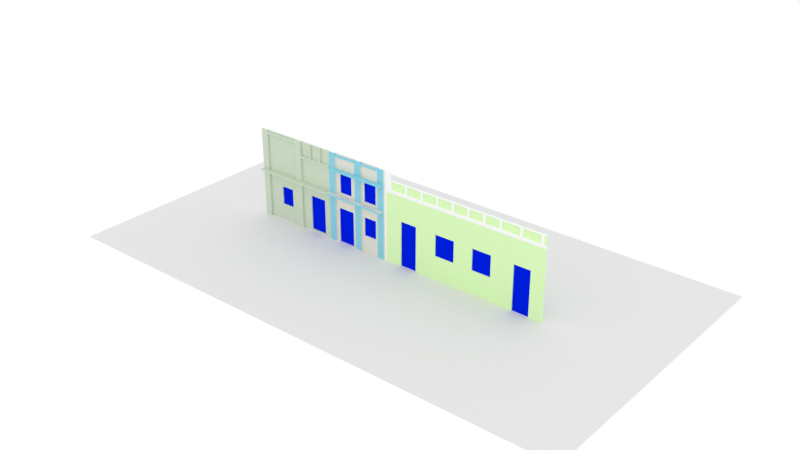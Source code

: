 # Source: casa_do_lado_da_petita_LOWPOLY.blend  (saved by Blender 2.79.0; exported with 4.5.12 LTS)
import bpy
from mathutils import Matrix  # noqa: F401  (used for matrix-valued properties, if any)

bpy.ops.wm.read_factory_settings(use_empty=True)
scene = bpy.context.scene
scene.name = 'Scene'

# ---- collections
col_collection_1 = bpy.data.collections.new('Collection 1'); scene.collection.children.link(col_collection_1)
col_collection_2 = bpy.data.collections.new('Collection 2'); scene.collection.children.link(col_collection_2)
col_collection_2.hide_render = True
col_collection_2.hide_viewport = True
col_collection_3 = bpy.data.collections.new('Collection 3'); scene.collection.children.link(col_collection_3)

# ---- images (referenced by path relative to the original .blend; pixels are not part of the script)
import os
ASSET_DIR = os.environ.get("B2B_ASSET_DIR", "")  # directory of the original .blend (textures are referenced by path, not embedded)
HERE = os.path.dirname(os.path.abspath(__file__))  # packed textures are extracted next to this script under _unpacked/

def load_image(name, relpath, width, height, colorspace="sRGB"):
    """Load a texture the original file referenced (path relative to the .blend, or extracted next to this script)."""
    p = next((c for c in (os.path.join(HERE, relpath), os.path.join(ASSET_DIR, relpath)) if relpath and os.path.exists(c)), "")
    if p:
        img = bpy.data.images.load(p, check_existing=True)
        img.name = name
    else:  # same state as the original file: an image datablock whose file is absent (Cycles renders it pink)
        img = bpy.data.images.new(name, width, height)
        img.source = "FILE"
        img.filepath = "//" + (relpath or name)
    img.colorspace_settings.name = colorspace
    return img
img_diff = load_image('Diff', 'Diffuse.png', 1024, 1024, 'sRGB')

# ---- materials (node trees are filled in below, after node groups)
mat_paredeverde = bpy.data.materials.new('ParedeVerde')
mat_paredeverde.alpha_threshold = 0.0
mat_paredeverde.roughness = 0.5
mat_portas = bpy.data.materials.new('Portas')
mat_portas.alpha_threshold = 0.0
mat_portas.roughness = 0.5
mat_material = bpy.data.materials.new('Material')
mat_material.alpha_threshold = 0.0
mat_material.roughness = 0.5
mat_paredecasa1_001 = bpy.data.materials.new('ParedeCasa1.001')
mat_paredecasa1_001.alpha_threshold = 0.0
mat_paredecasa1_001.roughness = 0.5
mat_pilar = bpy.data.materials.new('Pilar')
mat_pilar.alpha_threshold = 0.0
mat_pilar.roughness = 0.5
mat_paredecasa1 = bpy.data.materials.new('ParedeCasa1')
mat_paredecasa1.alpha_threshold = 0.0
mat_paredecasa1.roughness = 0.5
mat_branco = bpy.data.materials.new('Branco')
mat_branco.alpha_threshold = 0.0
mat_branco.roughness = 0.5

# ---- material node trees
mat_paredeverde.use_nodes = True; mat_paredeverde.node_tree.nodes.clear()
_N = mat_paredeverde.node_tree.nodes; _L = mat_paredeverde.node_tree.links
n0 = _N.new('ShaderNodeOutputMaterial'); n0.name = 'Material Output'; n0.location = (300, 300)
n1 = _N.new('ShaderNodeBsdfDiffuse'); n1.name = 'Diffuse BSDF'; n1.location = (10, 300)
n1.inputs[0].default_value = (0.6291, 0.723, 0.5786, 1.0)
n2 = _N.new('ShaderNodeTexImage'); n2.name = 'Image Texture.001'; n2.location = (-908, 166)
n2.width = 140
n2.image = img_diff
_L.new(n1.outputs[0], n0.inputs[0])
n0.is_active_output = True
mat_portas.use_nodes = True; mat_portas.node_tree.nodes.clear()
_N = mat_portas.node_tree.nodes; _L = mat_portas.node_tree.links
n0 = _N.new('ShaderNodeOutputMaterial'); n0.name = 'Material Output'; n0.location = (300, 300)
n1 = _N.new('ShaderNodeBsdfDiffuse'); n1.name = 'Diffuse BSDF'; n1.location = (10, 300)
n1.inputs[0].default_value = (0.0, 0.0137, 0.8, 1.0)
n2 = _N.new('ShaderNodeTexImage'); n2.name = 'Image Texture.001'; n2.location = (-615, 301)
n2.width = 301
n2.image = img_diff
_L.new(n1.outputs[0], n0.inputs[0])
n0.is_active_output = True
mat_material.use_nodes = True; mat_material.node_tree.nodes.clear()
_N = mat_material.node_tree.nodes; _L = mat_material.node_tree.links
n0 = _N.new('ShaderNodeOutputMaterial'); n0.name = 'Material Output'; n0.location = (300, 300)
n1 = _N.new('ShaderNodeBsdfDiffuse'); n1.name = 'Diffuse BSDF'; n1.location = (10, 300)
n1.inputs[0].default_value = (1.0, 1.0, 1.0, 1.0)
n2 = _N.new('ShaderNodeTexImage'); n2.name = 'Image Texture.001'; n2.location = (-701, 270)
n2.width = 276
n2.image = img_diff
_L.new(n1.outputs[0], n0.inputs[0])
n0.is_active_output = True
mat_paredecasa1_001.use_nodes = True; mat_paredecasa1_001.node_tree.nodes.clear()
_N = mat_paredecasa1_001.node_tree.nodes; _L = mat_paredecasa1_001.node_tree.links
n0 = _N.new('ShaderNodeOutputMaterial'); n0.name = 'Material Output'; n0.location = (300, 300)
n1 = _N.new('ShaderNodeBsdfDiffuse'); n1.name = 'Diffuse BSDF'; n1.location = (10, 300)
n1.inputs[0].default_value = (0.7874, 0.7874, 0.7021, 1.0)
n2 = _N.new('ShaderNodeTexImage'); n2.name = 'Image Texture.001'; n2.location = (-616, 308)
n2.width = 341
n2.image = img_diff
_L.new(n1.outputs[0], n0.inputs[0])
n0.is_active_output = True
mat_pilar.use_nodes = True; mat_pilar.node_tree.nodes.clear()
_N = mat_pilar.node_tree.nodes; _L = mat_pilar.node_tree.links
n0 = _N.new('ShaderNodeOutputMaterial'); n0.name = 'Material Output'; n0.location = (300, 300)
n1 = _N.new('ShaderNodeBsdfDiffuse'); n1.name = 'Diffuse BSDF'; n1.location = (10, 300)
n1.inputs[0].default_value = (0.2741, 0.6677, 0.8, 1.0)
n2 = _N.new('ShaderNodeTexImage'); n2.name = 'Image Texture.001'; n2.location = (-1191, 662)
n2.width = 296
n2.image = img_diff
_L.new(n1.outputs[0], n0.inputs[0])
n0.is_active_output = True
mat_paredecasa1.use_nodes = True; mat_paredecasa1.node_tree.nodes.clear()
_N = mat_paredecasa1.node_tree.nodes; _L = mat_paredecasa1.node_tree.links
n0 = _N.new('ShaderNodeOutputMaterial'); n0.name = 'Material Output'; n0.location = (300, 300)
n1 = _N.new('ShaderNodeBsdfDiffuse'); n1.name = 'Diffuse BSDF'; n1.location = (10, 300)
n1.inputs[0].default_value = (0.7484, 1.0, 0.5382, 1.0)
n2 = _N.new('ShaderNodeTexImage'); n2.name = 'Image Texture.001'; n2.location = (-908, 166)
n2.width = 308
n2.image = img_diff
_L.new(n1.outputs[0], n0.inputs[0])
n0.is_active_output = True
mat_branco.use_nodes = True; mat_branco.node_tree.nodes.clear()
_N = mat_branco.node_tree.nodes; _L = mat_branco.node_tree.links
n0 = _N.new('ShaderNodeOutputMaterial'); n0.name = 'Material Output'; n0.location = (300, 300)
n1 = _N.new('ShaderNodeBsdfDiffuse'); n1.name = 'Diffuse BSDF'; n1.location = (10, 300)
n1.inputs[0].default_value = (1.0, 1.0, 1.0, 1.0)
n2 = _N.new('ShaderNodeTexImage'); n2.name = 'Image Texture.001'; n2.location = (-672, 337)
n2.width = 360
n2.image = img_diff
_L.new(n1.outputs[0], n0.inputs[0])
n0.is_active_output = True

# ---- world
world_world = bpy.data.worlds.new('World'); scene.world = world_world
world_world.color = (1.0, 1.0, 1.0)
world_world.use_sun_shadow = False
world_world.sun_shadow_jitter_overblur = 0.0
world_world.cycles.sampling_method = 'MANUAL'

# ---- meshes
me_cubo_009 = bpy.data.meshes.new('Cubo.009')
me_cubo_009.from_pydata([(-0.4, -0.1, 2.256), (-0.4, 0.1, 2.256), (0.4, -0.1, 2.256), (0.4, 0.1, 2.256), (-5.192, -0.1, -7.658), (-5.192, 0.1, -7.658), (-4.392, -0.1, -7.658), (-0.4, 0.1, -7.658), (-0.4, -0.1, -7.658), (4.284, 0.1, -7.658), (0.4, -0.1, -7.658), (-5.192, -0.1, 2.256), (-5.192, 0.1, 2.256), (-4.392, 0.1, -7.658), (-4.392, -0.1, 2.256), (-4.392, 0.1, 2.256), (3.142, 0.1, 2.06), (2.942, 0.1, 2.06), (1.801, 0.1, 2.06), (1.601, 0.1, 2.06), (0.4, 0.1, 2.06), (4.284, -0.1, 0.4612), (0.4, -0.1, 2.06), (4.284, 0.1, 2.06), (4.284, 0.1, 0.4612), (3.142, 0.1, 1.86), (2.942, 0.1, 1.86), (1.801, 0.1, 1.86), (4.284, 0.1, 1.86), (0.4, -0.1, 1.86), (0.4, 0.1, 1.86), (-0.4, 0.1, 1.86), (-0.4, -0.1, 1.86), (-5.192, 0.1, 2.06), (-4.392, 0.1, 2.06), (-4.392, -0.1, 2.06), (-5.192, -0.1, 2.06), (-4.392, -0.1, 1.86), (-4.392, 0.1, 1.86), (-5.192, 0.1, 1.86), (-5.192, -0.1, 1.86), (4.284, 0.1, -2.256), (-0.4, 0.1, -2.256), (-0.4, -0.1, -2.256), (4.284, 0.1, -2.455), (0.4, -0.1, 0.6612), (0.4, 0.1, 0.6612), (0.4, -0.1, -2.455), (1.601, 0.1, 0.6612), (0.4, 0.1, 0.4612), (0.4, -0.1, 0.4612), (0.4, 0.1, -2.256), (-5.192, -0.1, -2.256), (-5.192, 0.1, -2.256), (-4.392, 0.1, -2.256), (-4.392, -0.1, -2.256), (-5.192, -0.1, -2.455), (-5.192, 0.1, -2.455), (-4.392, 0.1, -2.455), (-4.392, -0.1, -2.455), (4.284, 0.1, 2.256), (4.284, 0.1, 0.6612), (1.601, 0.1, 2.256), (1.801, 0.1, 0.6612), (1.801, 0.1, 2.256), (2.942, 0.1, 0.6612), (2.942, 0.1, 2.256), (3.142, 0.1, 0.6612), (3.142, 0.1, 2.256), (-0.4, 0.1, 2.06), (-0.4, -0.1, 2.06), (4.284, -0.1, -2.256), (4.284, -0.1, 0.6612), (4.284, -0.1, -2.455), (-0.4, 0.1, -2.455), (-0.4, -0.1, -2.455), (1.701, 0.1, 0.4612), (0.4, -0.1, -2.256), (1.601, -0.1, 0.4612), (1.601, -0.1, 0.6612), (1.801, -0.1, 0.6612), (1.801, -0.1, 0.4612), (3.042, 0.1, 0.4612), (2.942, -0.1, 0.4612), (2.942, -0.1, 0.6612), (3.142, -0.1, 0.4612), (3.142, -0.1, 0.6612), (1.601, 0.1, 1.86), (1.601, -0.1, 1.86), (1.801, -0.1, 1.86), (2.942, -0.1, 1.86), (3.142, -0.1, 1.86), (1.601, -0.1, 2.06), (1.801, -0.1, 2.06), (2.942, -0.1, 2.06), (3.142, -0.1, 2.06), (1.601, -0.1, 2.256), (1.801, -0.1, 2.256), (2.942, -0.1, 2.256), (3.142, -0.1, 2.256), (0.4, 0.1, -7.658), (0.4, 0.1, -2.455), (-1.178, 0.2, -3.773), (-1.178, 0.1, -3.773), (-2.677, 0.1, -5.829), (-1.178, 0.1, -5.829), (-2.677, 0.1, -3.773), (3.483, 0.1, -3.574), (1.581, 0.1, -7.459), (1.581, 0.1, -3.574), (-2.677, 0.2, -5.829), (3.483, 0.1, -7.459), (-1.178, 0.2, -5.829), (-2.677, 0.2, -3.773), (3.483, 0.2, -3.574), (1.581, 0.2, -7.459), (1.581, 0.2, -3.574), (3.483, 0.2, -7.459), (-4.392, -0.4868, -2.256), (-4.392, -0.4868, -2.455), (4.284, -0.4868, -2.256), (0.4, -0.4868, -2.256), (-5.192, -0.4868, -2.256), (-5.192, -0.4868, -2.455), (4.284, -0.4868, -2.455), (-0.4, -0.4868, -2.455), (0.4, -0.4868, -2.455), (-0.4, -0.4868, -2.256)], [], [(70, 0, 1, 69), (40, 36, 33, 39), (20, 3, 2, 22), (22, 2, 0, 70), (3, 1, 0, 2), (34, 35, 70, 69), (36, 11, 12, 33), (37, 35, 36, 40), (34, 15, 14, 35), (35, 14, 11, 36), (15, 12, 11, 14), (50, 45, 32), (43, 32, 31, 42), (51, 76, 49), (86, 85, 21, 72), (29, 22, 70, 32), (26, 90, 94, 17), (68, 16, 23, 60), (3, 20, 19, 62), (30, 20, 22, 29), (88, 89, 93, 92), (64, 18, 17, 66), (30, 46, 48, 87), (45, 29, 32), (54, 42, 31, 38), (48, 79, 88, 87), (46, 30, 29, 45), (20, 30, 87, 19), (25, 67, 61, 28), (86, 67, 25, 91), (16, 25, 28, 23), (84, 86, 91, 90), (18, 27, 26, 17), (52, 40, 39, 53), (8, 75, 74, 7), (54, 38, 37, 55), (51, 49, 50, 77), (77, 50, 32, 43), (10, 47, 75, 8), (100, 101, 47, 10), (6, 59, 56, 4), (13, 58, 59, 6), (55, 37, 40, 52), (4, 56, 57, 5), (27, 63, 65, 26), (80, 63, 27, 89), (35, 37, 32, 70), (69, 1, 15, 34), (37, 38, 31, 32), (85, 82, 24, 21), (67, 86, 72, 61), (24, 61, 72, 21), (59, 75, 125, 119), (59, 58, 74, 75), (54, 55, 43, 42), (43, 55, 118, 127), (71, 77, 121, 120), (13, 104, 106, 58), (53, 57, 56, 52), (46, 45, 79, 48), (50, 49, 76, 78), (45, 50, 78, 79), (41, 82, 76, 51), (79, 80, 89, 88), (78, 76, 81), (79, 78, 81, 80), (51, 77, 71, 41), (47, 101, 44, 73), (75, 47, 126, 125), (63, 80, 84, 65), (81, 76, 82, 83), (80, 81, 83, 84), (41, 24, 82), (65, 84, 90, 26), (83, 82, 85), (84, 83, 85, 86), (87, 88, 92, 19), (91, 25, 16, 95), (89, 27, 18, 93), (90, 91, 95, 94), (95, 16, 68, 99), (92, 93, 97, 96), (93, 18, 64, 97), (17, 94, 98, 66), (19, 92, 96, 62), (94, 95, 99, 98), (68, 66, 98, 99), (64, 62, 96, 97), (44, 101, 109, 107), (58, 106, 103, 74), (108, 109, 101, 100), (9, 44, 107, 111), (111, 108, 100, 9), (7, 74, 103, 105), (13, 7, 105, 104), (105, 103, 102, 112), (111, 107, 114, 117), (103, 106, 113, 102), (104, 105, 112, 110), (109, 108, 115, 116), (108, 111, 117, 115), (107, 109, 116, 114), (106, 104, 110, 113), (110, 112, 102, 113), (116, 115, 117, 114), (56, 123, 122, 52), (119, 118, 122, 123), (118, 119, 125, 127), (127, 125, 126, 121), (120, 124, 73, 71), (121, 126, 124, 120), (44, 41, 71, 73), (55, 52, 122, 118), (77, 43, 127, 121), (47, 73, 124, 126), (56, 59, 119, 123)])
me_cubo_009.polygons.foreach_set('material_index', [0, 0, 0, 0, 0, 0, 0, 0, 0, 0, 0, 0, 0, 0, 0, 0, 0, 0, 0, 0, 0, 0, 0, 0, 0, 0, 0, 0, 0, 0, 0, 0, 0, 0, 0, 0, 0, 0, 0, 0, 0, 0, 0, 0, 0, 0, 0, 0, 0, 0, 0, 0, 0, 0, 0, 0, 0, 0, 0, 0, 0, 0, 0, 0, 0, 0, 0, 0, 0, 0, 0, 0, 0, 0, 0, 0, 0, 0, 0, 0, 0, 0, 0, 0, 0, 0, 0, 0, 0, 0, 0, 0, 0, 0, 0, 0, 0, 0, 0, 0, 0, 0, 0, 1, 1, 0, 0, 0, 0, 0, 0, 0, 0, 0, 0, 0])
_uv = me_cubo_009.uv_layers.new(name='UVMap')
_uv.uv.foreach_set('vector', [0.3013, 0.6368, 0.3013, 0.6418, 0.3013, 0.6418, 0.3013, 0.6368, 0.1769, 0.6316, 0.1769, 0.6368, 0.1769, 0.6368, 0.1769, 0.6316, 0.3221, 0.6368, 0.3221, 0.6418, 0.3221, 0.6418, 0.3221, 0.6368, 0.3221, 0.6368, 0.3221, 0.6418, 0.3013, 0.6418, 0.3013, 0.6368, 0.3221, 0.6418, 0.3013, 0.6418, 0.3013, 0.6418, 0.3221, 0.6418, 0.1977, 0.6368, 0.1977, 0.6368, 0.3013, 0.6368, 0.3013, 0.6368, 0.1769, 0.6368, 0.1769, 0.6418, 0.1769, 0.6418, 0.1769, 0.6368, 0.1977, 0.6316, 0.1977, 0.6368, 0.1769, 0.6368, 0.1769, 0.6316, 0.1977, 0.6368, 0.1977, 0.6418, 0.1977, 0.6418, 0.1977, 0.6368, 0.1977, 0.6368, 0.1977, 0.6418, 0.1769, 0.6418, 0.1769, 0.6368, 0.1977, 0.6418, 0.1769, 0.6418, 0.1769, 0.6418, 0.1977, 0.6418, 0.3221, 0.5953, 0.3221, 0.6005, 0.3013, 0.6316, 0.3013, 0.5247, 0.3013, 0.6316, 0.3013, 0.6316, 0.3013, 0.5247, 0.3221, 0.5247, 0.3559, 0.5953, 0.3221, 0.5953, 0.3933, 0.6005, 0.3933, 0.5953, 0.4229, 0.5953, 0.4229, 0.6005, 0.3221, 0.6316, 0.3221, 0.6368, 0.3013, 0.6368, 0.3013, 0.6316, 0.3881, 0.6316, 0.3881, 0.6316, 0.3881, 0.6368, 0.3881, 0.6368, 0.3933, 0.6418, 0.3933, 0.6368, 0.4229, 0.6368, 0.4229, 0.6418, 0.3221, 0.6418, 0.3221, 0.6368, 0.3533, 0.6368, 0.3533, 0.6418, 0.3221, 0.6316, 0.3221, 0.6368, 0.3221, 0.6368, 0.3221, 0.6316, 0.3533, 0.6316, 0.3585, 0.6316, 0.3585, 0.6368, 0.3533, 0.6368, 0.3585, 0.6418, 0.3585, 0.6368, 0.3881, 0.6368, 0.3881, 0.6418, 0.3221, 0.6316, 0.3221, 0.6005, 0.3533, 0.6005, 0.3533, 0.6316, 0.3221, 0.6005, 0.3221, 0.6316, 0.3013, 0.6316, 0.1977, 0.5247, 0.3013, 0.5247, 0.3013, 0.6316, 0.1977, 0.6316, 0.3533, 0.6005, 0.3533, 0.6005, 0.3533, 0.6316, 0.3533, 0.6316, 0.3221, 0.6005, 0.3221, 0.6316, 0.3221, 0.6316, 0.3221, 0.6005, 0.3221, 0.6368, 0.3221, 0.6316, 0.3533, 0.6316, 0.3533, 0.6368, 0.3933, 0.6316, 0.3933, 0.6005, 0.4229, 0.6005, 0.4229, 0.6316, 0.3933, 0.6005, 0.3933, 0.6005, 0.3933, 0.6316, 0.3933, 0.6316, 0.3933, 0.6368, 0.3933, 0.6316, 0.4229, 0.6316, 0.4229, 0.6368, 0.3881, 0.6005, 0.3933, 0.6005, 0.3933, 0.6316, 0.3881, 0.6316, 0.3585, 0.6368, 0.3585, 0.6316, 0.3881, 0.6316, 0.3881, 0.6368, 0.1769, 0.5247, 0.1769, 0.6316, 0.1769, 0.6316, 0.1769, 0.5247, 0.3013, 0.3845, 0.3013, 0.5196, 0.3013, 0.5196, 0.3013, 0.3845, 0.1977, 0.5247, 0.1977, 0.6316, 0.1977, 0.6316, 0.1977, 0.5247, 0.3221, 0.5247, 0.3221, 0.5953, 0.3221, 0.5953, 0.3221, 0.5247, 0.3221, 0.5247, 0.3221, 0.5953, 0.3013, 0.6316, 0.3013, 0.5247, 0.3221, 0.3845, 0.3221, 0.5196, 0.3013, 0.5196, 0.3013, 0.3845, 0.3221, 0.3845, 0.3221, 0.5196, 0.3221, 0.5196, 0.3221, 0.3845, 0.1977, 0.3845, 0.1977, 0.5196, 0.1769, 0.5196, 0.1769, 0.3845, 0.1977, 0.3845, 0.1977, 0.5196, 0.1977, 0.5196, 0.1977, 0.3845, 0.1977, 0.5247, 0.1977, 0.6316, 0.1769, 0.6316, 0.1769, 0.5247, 0.1769, 0.3845, 0.1769, 0.5196, 0.1769, 0.5196, 0.1769, 0.3845, 0.3585, 0.6316, 0.3585, 0.6005, 0.3881, 0.6005, 0.3881, 0.6316, 0.3585, 0.6005, 0.3585, 0.6005, 0.3585, 0.6316, 0.3585, 0.6316, 0.1977, 0.6368, 0.1977, 0.6316, 0.3013, 0.6316, 0.3013, 0.6368, 0.3013, 0.6368, 0.3013, 0.6418, 0.1977, 0.6418, 0.1977, 0.6368, 0.1977, 0.6316, 0.1977, 0.6316, 0.3013, 0.6316, 0.3013, 0.6316, 0.3933, 0.5953, 0.3907, 0.5953, 0.4229, 0.5953, 0.4229, 0.5953, 0.3933, 0.6005, 0.3933, 0.6005, 0.4229, 0.6005, 0.4229, 0.6005, 0.4229, 0.5953, 0.4229, 0.6005, 0.4229, 0.6005, 0.4229, 0.5953, 0.1977, 0.5196, 0.3013, 0.5196, 0.3013, 0.5196, 0.1977, 0.5196, 0.1977, 0.5196, 0.1977, 0.5196, 0.3013, 0.5196, 0.3013, 0.5196, 0.1977, 0.5247, 0.1977, 0.5247, 0.3013, 0.5247, 0.3013, 0.5247, 0.3013, 0.5247, 0.1977, 0.5247, 0.1977, 0.5247, 0.3013, 0.5247, 0.4229, 0.5247, 0.3221, 0.5247, 0.3221, 0.5247, 0.4229, 0.5247, 0.1977, 0.3845, 0.2422, 0.432, 0.2422, 0.4854, 0.1977, 0.5196, 0.1769, 0.5247, 0.1769, 0.5196, 0.1769, 0.5196, 0.1769, 0.5247, 0.3221, 0.6005, 0.3221, 0.6005, 0.3533, 0.6005, 0.3533, 0.6005, 0.3221, 0.5953, 0.3221, 0.5953, 0.3559, 0.5953, 0.3533, 0.5953, 0.3221, 0.6005, 0.3221, 0.5953, 0.3533, 0.5953, 0.3533, 0.6005, 0.4229, 0.5247, 0.3907, 0.5953, 0.3559, 0.5953, 0.3221, 0.5247, 0.3533, 0.6005, 0.3585, 0.6005, 0.3585, 0.6316, 0.3533, 0.6316, 0.3533, 0.5953, 0.3559, 0.5953, 0.3585, 0.5953, 0.3533, 0.6005, 0.3533, 0.5953, 0.3585, 0.5953, 0.3585, 0.6005, 0.3221, 0.5247, 0.3221, 0.5247, 0.4229, 0.5247, 0.4229, 0.5247, 0.3221, 0.5196, 0.3221, 0.5196, 0.4229, 0.5196, 0.4229, 0.5196, 0.3013, 0.5196, 0.3221, 0.5196, 0.3221, 0.5196, 0.3013, 0.5196, 0.3585, 0.6005, 0.3585, 0.6005, 0.3881, 0.6005, 0.3881, 0.6005, 0.3585, 0.5953, 0.3559, 0.5953, 0.3907, 0.5953, 0.3881, 0.5953, 0.3585, 0.6005, 0.3585, 0.5953, 0.3881, 0.5953, 0.3881, 0.6005, 0.4229, 0.5247, 0.4229, 0.5953, 0.3907, 0.5953, 0.3881, 0.6005, 0.3881, 0.6005, 0.3881, 0.6316, 0.3881, 0.6316, 0.3881, 0.5953, 0.3907, 0.5953, 0.3933, 0.5953, 0.3881, 0.6005, 0.3881, 0.5953, 0.3933, 0.5953, 0.3933, 0.6005, 0.3533, 0.6316, 0.3533, 0.6316, 0.3533, 0.6368, 0.3533, 0.6368, 0.3933, 0.6316, 0.3933, 0.6316, 0.3933, 0.6368, 0.3933, 0.6368, 0.3585, 0.6316, 0.3585, 0.6316, 0.3585, 0.6368, 0.3585, 0.6368, 0.3881, 0.6316, 0.3933, 0.6316, 0.3933, 0.6368, 0.3881, 0.6368, 0.3933, 0.6368, 0.3933, 0.6368, 0.3933, 0.6418, 0.3933, 0.6418, 0.3533, 0.6368, 0.3585, 0.6368, 0.3585, 0.6418, 0.3533, 0.6418, 0.3585, 0.6368, 0.3585, 0.6368, 0.3585, 0.6418, 0.3585, 0.6418, 0.3881, 0.6368, 0.3881, 0.6368, 0.3881, 0.6418, 0.3881, 0.6418, 0.3533, 0.6368, 0.3533, 0.6368, 0.3533, 0.6418, 0.3533, 0.6418, 0.3881, 0.6368, 0.3933, 0.6368, 0.3933, 0.6418, 0.3881, 0.6418, 0.3933, 0.6418, 0.3881, 0.6418, 0.3881, 0.6418, 0.3933, 0.6418, 0.3585, 0.6418, 0.3533, 0.6418, 0.3533, 0.6418, 0.3585, 0.6418, 0.4229, 0.5196, 0.3221, 0.5196, 0.3527, 0.4905, 0.4021, 0.4905, 0.1977, 0.5196, 0.2422, 0.4854, 0.2811, 0.4854, 0.3013, 0.5196, 0.3527, 0.3897, 0.3527, 0.4905, 0.3221, 0.5196, 0.3221, 0.3845, 0.4229, 0.3845, 0.4229, 0.5196, 0.4021, 0.4905, 0.4021, 0.3897, 0.4021, 0.3897, 0.3527, 0.3897, 0.3221, 0.3845, 0.4229, 0.3845, 0.3013, 0.3845, 0.3013, 0.5196, 0.2811, 0.4854, 0.2811, 0.432, 0.1977, 0.3845, 0.3013, 0.3845, 0.2811, 0.432, 0.2422, 0.432, 0.2811, 0.432, 0.2811, 0.4854, 0.2811, 0.4854, 0.2811, 0.432, 0.4021, 0.3897, 0.4021, 0.4905, 0.4021, 0.4905, 0.4021, 0.3897, 0.2811, 0.4854, 0.2422, 0.4854, 0.2422, 0.4854, 0.2811, 0.4854, 0.2422, 0.432, 0.2811, 0.432, 0.2811, 0.432, 0.2422, 0.432, 0.3527, 0.4905, 0.3527, 0.3897, 0.3527, 0.3897, 0.3527, 0.4905, 0.3527, 0.3897, 0.4021, 0.3897, 0.4021, 0.3897, 0.3527, 0.3897, 0.4021, 0.4905, 0.3527, 0.4905, 0.3527, 0.4905, 0.4021, 0.4905, 0.2422, 0.4854, 0.2422, 0.432, 0.2422, 0.432, 0.2422, 0.4854, 0.3682, 0.7201, 0.4854, 0.7201, 0.4854, 0.8809, 0.3682, 0.8809, 0.9786, 0.8059, 0.7059, 0.8059, 0.7059, 0.6724, 0.9786, 0.6724, 0.1769, 0.5196, 0.1769, 0.5196, 0.1769, 0.5247, 0.1769, 0.5247, 0.1977, 0.5196, 0.1977, 0.5247, 0.1769, 0.5247, 0.1769, 0.5196, 0.1977, 0.5247, 0.1977, 0.5196, 0.3013, 0.5196, 0.3013, 0.5247, 0.3013, 0.5247, 0.3013, 0.5196, 0.3221, 0.5196, 0.3221, 0.5247, 0.4229, 0.5247, 0.4229, 0.5196, 0.4229, 0.5196, 0.4229, 0.5247, 0.3221, 0.5247, 0.3221, 0.5196, 0.4229, 0.5196, 0.4229, 0.5247, 0.4229, 0.5196, 0.4229, 0.5247, 0.4229, 0.5247, 0.4229, 0.5196, 0.1977, 0.5247, 0.1769, 0.5247, 0.1769, 0.5247, 0.1977, 0.5247, 0.3221, 0.5247, 0.3013, 0.5247, 0.3013, 0.5247, 0.3221, 0.5247, 0.3221, 0.5196, 0.4229, 0.5196, 0.4229, 0.5196, 0.3221, 0.5196, 0.1769, 0.5196, 0.1977, 0.5196, 0.1977, 0.5196, 0.1769, 0.5196])
me_cubo_009.materials.append(mat_paredeverde)
me_cubo_009.materials.append(mat_portas)
me_cubo_009.use_remesh_preserve_volume = False
me_cubo_009.use_remesh_preserve_attributes = False
me_cubo_009.use_mirror_vertex_groups = False
me_cubo_009.update()
me_cubo_000 = bpy.data.meshes.new('Cubo.000')
me_cubo_000.from_pydata([(-0.8697, -1.65, -0.9028), (-0.6377, -1.65, -0.8333), (-0.6377, 2.886, -0.8333), (-0.1288, -1.65, -0.9028), (-0.1288, -1.65, -0.8333), (-0.1288, 2.886, -0.8333), (-0.6336, 0.3635, 0.2994), (-0.1282, 0.3635, 0.2994), (-0.6336, 0.3634, 0.5964), (-0.1282, 0.3634, 0.5964), (0.1281, -1.65, -0.9029), (0.1281, -1.65, 0.6655), (0.1281, 2.886, 0.6655), (-0.8697, -1.65, 0.6655), (-0.8697, 2.886, -0.9028), (-0.8697, 2.886, 0.6655), (0.869, -1.65, 0.6655), (0.869, 2.886, 0.6655), (0.869, 2.886, -0.9028), (-0.6377, -1.65, -0.1413), (-0.6377, -1.65, -0.07184), (-0.6377, 2.886, -0.1413), (-0.1288, -1.65, -0.1413), (-0.1288, -1.65, -0.07184), (-0.1288, 2.886, -0.1413), (-0.1288, -1.65, -0.9029), (0.1281, -1.65, -0.9028), (0.1281, 2.886, -0.8333), (0.869, -1.65, -0.9028), (0.637, -1.65, -0.8333), (0.637, 2.886, -0.8333), (0.637, -1.65, 0.5961), (-0.6377, -1.65, 0.5961), (-0.1288, -1.65, 0.5961), (-0.1288, -1.65, 0.6655), (-0.1288, 2.886, 0.6655), (0.637, -1.65, 0.2302), (0.637, -1.65, 0.2997), (-0.6377, -1.65, 0.2302), (-0.6377, -1.65, 0.2997), (-0.1288, -1.65, 0.2302), (-0.1288, -1.65, 0.2997), (0.1314, 0.3635, 0.2994), (0.6367, 0.3635, 0.2994), (0.1314, 0.3634, 0.5964), (0.6367, 0.3634, 0.5964), (-0.6336, 0.3635, -0.07221), (-0.1282, 0.3635, -0.07221), (-0.6336, 0.3634, 0.2296), (-0.1282, 0.3634, 0.2296), (0.1307, 0.3635, -0.07221), (0.6361, 0.3635, -0.07221), (0.1307, 0.3634, 0.2296), (0.6361, 0.3634, 0.2296), (0.1281, 2.886, -0.1413), (0.637, -1.65, -0.1413), (0.637, -1.65, -0.07184), (0.637, 2.886, -0.1413), (-0.8697, -1.65, -0.1413), (-0.8697, 2.886, -0.1413), (-0.8697, -1.65, -0.07184), (-0.8697, 2.886, -0.07184), (-0.8697, -1.65, 0.2302), (-0.8697, 2.886, 0.2302), (0.869, 2.886, -0.1413), (-0.8697, -1.65, 0.2997), (0.869, -1.65, -0.1413), (-0.8697, 2.886, 0.2997), (0.869, 2.886, -0.07184), (0.869, -1.65, -0.07184), (0.1281, -1.65, 0.2302), (0.869, 2.886, 0.2296), (0.869, -1.65, 0.2296), (0.869, 2.886, 0.2997), (0.869, -1.65, 0.2997), (0.1281, -1.65, -0.1413), (0.1281, -1.65, -0.8333), (0.1281, -1.65, -0.07184), (0.1281, -1.65, 0.2997), (0.1281, -1.65, 0.5961)], [], [(3, 4, 1, 0), (5, 2, 1, 4), (6, 7, 9, 8), (12, 35, 34, 11), (70, 78, 41, 40), (22, 23, 20, 19), (21, 24, 22, 19), (50, 77, 56, 51), (28, 29, 76, 26), (30, 27, 76, 29), (31, 16, 11, 79), (17, 12, 11, 16), (33, 34, 13, 32), (35, 15, 13, 34), (36, 37, 78, 70), (6, 39, 41, 7), (42, 78, 37, 43), (40, 41, 39, 38), (53, 36, 70, 52), (38, 48, 49, 40), (42, 43, 45, 44), (46, 47, 49, 48), (50, 51, 53, 52), (55, 56, 77, 75), (54, 57, 55, 75), (23, 47, 46, 20), (1, 19, 58, 0), (0, 58, 59, 14), (19, 20, 60, 58), (58, 60, 61, 59), (20, 38, 62, 60), (60, 62, 63, 61), (38, 39, 65, 62), (62, 65, 67, 63), (39, 32, 13, 65), (65, 13, 15, 67), (28, 66, 55, 29), (18, 64, 66, 28), (66, 69, 56, 55), (64, 68, 69, 66), (69, 72, 36, 56), (68, 71, 72, 69), (72, 74, 37, 36), (71, 73, 74, 72), (74, 16, 31, 37), (73, 17, 16, 74), (76, 75, 22, 4), (77, 70, 40, 23), (10, 76, 4, 25), (75, 77, 23, 22), (79, 33, 41, 78), (11, 34, 33, 79), (42, 44, 79, 78), (45, 43, 37, 31), (53, 51, 56, 36), (50, 52, 70, 77), (46, 48, 38, 20), (6, 8, 32, 39), (2, 5, 24, 21), (27, 30, 57, 54), (54, 75, 76, 27), (30, 29, 55, 57), (1, 2, 21, 19), (5, 4, 22, 24), (49, 47, 23, 40), (9, 7, 41, 33), (9, 33, 32, 8), (45, 31, 79, 44)])
_uv = me_cubo_000.uv_layers.new(name='TextureAtlas')
_uv.uv.foreach_set('vector', [0.19, 0.01306, 0.19, 0.04836, 0.06849, 0.04836, 0.01309, 0.01306, 0.9475, 0.5356, 0.9475, 0.6563, 0.9177, 0.6563, 0.9177, 0.5356, 0.5751, 0.8979, 0.4544, 0.8979, 0.4544, 0.747, 0.5751, 0.747, 0.8915, 0.1887, 0.8915, 0.2496, 0.8618, 0.2496, 0.8618, 0.1887, 0.2513, 0.5888, 0.2513, 0.6241, 0.19, 0.6241, 0.19, 0.5888, 0.19, 0.4, 0.19, 0.4353, 0.06849, 0.4353, 0.06849, 0.4, 0.9177, 0.9497, 0.9177, 0.829, 0.9475, 0.829, 0.9475, 0.9497, 0.3021, 0.9561, 0.2889, 0.9568, 0.2889, 0.8361, 0.3021, 0.8363, 0.4282, 0.01306, 0.3729, 0.04836, 0.2513, 0.04836, 0.2513, 0.01306, 0.9475, 0.6823, 0.9475, 0.803, 0.9177, 0.803, 0.9177, 0.6823, 0.3729, 0.7748, 0.4282, 0.8101, 0.2513, 0.8101, 0.2513, 0.7748, 0.8915, 0.013, 0.8915, 0.1887, 0.8618, 0.1887, 0.8618, 0.013, 0.19, 0.7748, 0.19, 0.8101, 0.01309, 0.8101, 0.06849, 0.7748, 0.8915, 0.2496, 0.8915, 0.4253, 0.8618, 0.4253, 0.8618, 0.2496, 0.3729, 0.5888, 0.3729, 0.6241, 0.2513, 0.6241, 0.2513, 0.5888, 0.1707, 0.837, 0.1839, 0.8361, 0.1839, 0.9568, 0.1707, 0.9569, 0.3415, 0.956, 0.3283, 0.9568, 0.3283, 0.8361, 0.3415, 0.8361, 0.19, 0.5888, 0.19, 0.6241, 0.06849, 0.6241, 0.06849, 0.5888, 0.2627, 0.9566, 0.2495, 0.9568, 0.2495, 0.8361, 0.2627, 0.8367, 0.0919, 0.8361, 0.1051, 0.837, 0.1051, 0.9569, 0.0919, 0.9568, 0.5751, 0.721, 0.4544, 0.721, 0.4544, 0.5701, 0.5751, 0.5701, 0.722, 0.5441, 0.6013, 0.5441, 0.6013, 0.3907, 0.722, 0.3907, 0.5751, 0.5441, 0.4544, 0.5441, 0.4544, 0.3907, 0.5751, 0.3907, 0.3729, 0.4, 0.3729, 0.4353, 0.2513, 0.4353, 0.2513, 0.4, 0.8915, 0.829, 0.8915, 0.9497, 0.8618, 0.9497, 0.8618, 0.829, 0.1445, 0.9568, 0.1313, 0.9569, 0.1313, 0.837, 0.1445, 0.8361, 0.06849, 0.04836, 0.06849, 0.4, 0.01309, 0.4, 0.01309, 0.01306, 0.7796, 0.013, 0.7796, 0.4, 0.7498, 0.4, 0.7498, 0.013, 0.06849, 0.4, 0.06849, 0.4353, 0.01309, 0.4353, 0.01309, 0.4, 0.7796, 0.4, 0.7796, 0.4353, 0.7498, 0.4353, 0.7498, 0.4, 0.06849, 0.4353, 0.06849, 0.5888, 0.01309, 0.5888, 0.01309, 0.4353, 0.7796, 0.4353, 0.7796, 0.5888, 0.7498, 0.5888, 0.7498, 0.4353, 0.06849, 0.5888, 0.06849, 0.6241, 0.01309, 0.6241, 0.01309, 0.5888, 0.7796, 0.5888, 0.7796, 0.6241, 0.7498, 0.6241, 0.7498, 0.5888, 0.06849, 0.6241, 0.06849, 0.7748, 0.01309, 0.8101, 0.01309, 0.6241, 0.7796, 0.6241, 0.7796, 0.81, 0.7498, 0.81, 0.7498, 0.6241, 0.4282, 0.01306, 0.4282, 0.4, 0.3729, 0.4, 0.3729, 0.04836, 0.8058, 0.81, 0.8058, 0.423, 0.8356, 0.423, 0.8356, 0.81, 0.4282, 0.4, 0.4282, 0.4353, 0.3729, 0.4353, 0.3729, 0.4, 0.8058, 0.423, 0.8058, 0.3877, 0.8356, 0.3877, 0.8356, 0.423, 0.4282, 0.4353, 0.4282, 0.5885, 0.3729, 0.5888, 0.3729, 0.4353, 0.8058, 0.3877, 0.8058, 0.2345, 0.8356, 0.2345, 0.8356, 0.3877, 0.4282, 0.5885, 0.4282, 0.6241, 0.3729, 0.6241, 0.3729, 0.5888, 0.8058, 0.2345, 0.8058, 0.1989, 0.8356, 0.1989, 0.8356, 0.2345, 0.4282, 0.6241, 0.4282, 0.8101, 0.3729, 0.7748, 0.3729, 0.6241, 0.8058, 0.1989, 0.8058, 0.013, 0.8356, 0.013, 0.8356, 0.1989, 0.2513, 0.04836, 0.2513, 0.4, 0.19, 0.4, 0.19, 0.04836, 0.2513, 0.4353, 0.2513, 0.5888, 0.19, 0.5888, 0.19, 0.4353, 0.2513, 0.013, 0.2513, 0.04836, 0.19, 0.04836, 0.19, 0.013, 0.2513, 0.4, 0.2513, 0.4353, 0.19, 0.4353, 0.19, 0.4, 0.2513, 0.7748, 0.19, 0.7748, 0.19, 0.6241, 0.2513, 0.6241, 0.2513, 0.8101, 0.19, 0.8101, 0.19, 0.7748, 0.2513, 0.7748, 0.8025, 0.836, 0.8025, 0.9869, 0.7893, 0.9868, 0.7893, 0.8362, 0.0525, 0.987, 0.0525, 0.8361, 0.06571, 0.8362, 0.06571, 0.9868, 0.9869, 0.8293, 0.9869, 0.9827, 0.9737, 0.9825, 0.9737, 0.829, 0.9869, 0.1927, 0.9869, 0.3461, 0.9737, 0.3464, 0.9737, 0.1929, 0.9869, 0.013, 0.9869, 0.1664, 0.9737, 0.1667, 0.9737, 0.01319, 0.7631, 0.836, 0.7631, 0.9869, 0.7498, 0.9868, 0.7498, 0.8362, 0.7237, 0.3647, 0.6021, 0.3647, 0.6021, 0.013, 0.7237, 0.013, 0.5759, 0.3647, 0.4544, 0.3647, 0.4544, 0.013, 0.5759, 0.013, 0.666, 0.9218, 0.6362, 0.9218, 0.6362, 0.5701, 0.666, 0.5701, 0.8915, 0.803, 0.8618, 0.803, 0.8618, 0.4513, 0.8915, 0.4513, 0.9177, 0.013, 0.9475, 0.013, 0.9475, 0.3647, 0.9177, 0.3647, 0.6922, 0.5701, 0.722, 0.5701, 0.722, 0.9218, 0.6922, 0.9218, 0.9869, 0.5029, 0.9869, 0.6563, 0.9737, 0.6561, 0.9737, 0.5026, 0.01309, 0.987, 0.01309, 0.8361, 0.02631, 0.8362, 0.02631, 0.9868, 0.2233, 0.9569, 0.2101, 0.9568, 0.2101, 0.8361, 0.2233, 0.837, 0.3809, 0.9567, 0.3677, 0.9568, 0.3677, 0.8361, 0.3809, 0.8369])
_ca = me_cubo_000.color_attributes.new('Col', 'BYTE_COLOR', 'CORNER')
_ca.data.foreach_set('color', [1.0, 1.0, 1.0, 1.0, 1.0, 1.0, 1.0, 1.0, 1.0, 1.0, 1.0, 1.0, 1.0, 1.0, 1.0, 1.0, 1.0, 1.0, 1.0, 1.0, 1.0, 1.0, 1.0, 1.0, 1.0, 1.0, 1.0, 1.0, 1.0, 1.0, 1.0, 1.0, 1.0, 1.0, 1.0, 1.0, 1.0, 1.0, 1.0, 1.0, 1.0, 1.0, 1.0, 1.0, 1.0, 1.0, 1.0, 1.0, 1.0, 1.0, 1.0, 1.0, 1.0, 1.0, 1.0, 1.0, 1.0, 1.0, 1.0, 1.0, 1.0, 1.0, 1.0, 1.0, 1.0, 1.0, 1.0, 1.0, 1.0, 1.0, 1.0, 1.0, 1.0, 1.0, 1.0, 1.0, 1.0, 1.0, 1.0, 1.0, 1.0, 1.0, 1.0, 1.0, 1.0, 1.0, 1.0, 1.0, 1.0, 1.0, 1.0, 1.0, 1.0, 1.0, 1.0, 1.0, 1.0, 1.0, 1.0, 1.0, 1.0, 1.0, 1.0, 1.0, 1.0, 1.0, 1.0, 1.0, 1.0, 1.0, 1.0, 1.0, 1.0, 1.0, 1.0, 1.0, 1.0, 1.0, 1.0, 1.0, 1.0, 1.0, 1.0, 1.0, 1.0, 1.0, 1.0, 1.0, 1.0, 1.0, 1.0, 1.0, 1.0, 1.0, 1.0, 1.0, 1.0, 1.0, 1.0, 1.0, 1.0, 1.0, 1.0, 1.0, 1.0, 1.0, 1.0, 1.0, 1.0, 1.0, 1.0, 1.0, 1.0, 1.0, 1.0, 1.0, 1.0, 1.0, 1.0, 1.0, 1.0, 1.0, 1.0, 1.0, 1.0, 1.0, 1.0, 1.0, 1.0, 1.0, 1.0, 1.0, 1.0, 1.0, 1.0, 1.0, 1.0, 1.0, 1.0, 1.0, 1.0, 1.0, 1.0, 1.0, 1.0, 1.0, 1.0, 1.0, 1.0, 1.0, 1.0, 1.0, 1.0, 1.0, 1.0, 1.0, 1.0, 1.0, 1.0, 1.0, 1.0, 1.0, 1.0, 1.0, 1.0, 1.0, 1.0, 1.0, 1.0, 1.0, 1.0, 1.0, 1.0, 1.0, 1.0, 1.0, 1.0, 1.0, 1.0, 1.0, 1.0, 1.0, 1.0, 1.0, 1.0, 1.0, 1.0, 1.0, 1.0, 1.0, 1.0, 1.0, 1.0, 1.0, 1.0, 1.0, 1.0, 1.0, 1.0, 1.0, 1.0, 1.0, 1.0, 1.0, 1.0, 1.0, 1.0, 1.0, 1.0, 1.0, 1.0, 1.0, 1.0, 1.0, 1.0, 1.0, 1.0, 1.0, 1.0, 1.0, 1.0, 1.0, 1.0, 1.0, 1.0, 1.0, 1.0, 1.0, 1.0, 1.0, 1.0, 1.0, 1.0, 1.0, 1.0, 1.0, 1.0, 1.0, 1.0, 1.0, 1.0, 1.0, 1.0, 1.0, 1.0, 1.0, 1.0, 1.0, 1.0, 1.0, 1.0, 1.0, 1.0, 1.0, 1.0, 1.0, 1.0, 1.0, 1.0, 1.0, 1.0, 1.0, 1.0, 1.0, 1.0, 1.0, 1.0, 1.0, 1.0, 1.0, 1.0, 1.0, 1.0, 1.0, 1.0, 1.0, 1.0, 1.0, 1.0, 1.0, 1.0, 1.0, 1.0, 1.0, 1.0, 1.0, 1.0, 1.0, 1.0, 1.0, 1.0, 1.0, 1.0, 1.0, 1.0, 1.0, 1.0, 1.0, 1.0, 1.0, 1.0, 1.0, 1.0, 1.0, 1.0, 1.0, 1.0, 1.0, 1.0, 1.0, 1.0, 1.0, 1.0, 1.0, 1.0, 1.0, 1.0, 1.0, 1.0, 1.0, 1.0, 1.0, 1.0, 1.0, 1.0, 1.0, 1.0, 1.0, 1.0, 1.0, 1.0, 1.0, 1.0, 1.0, 1.0, 1.0, 1.0, 1.0, 1.0, 1.0, 1.0, 1.0, 1.0, 1.0, 1.0, 1.0, 1.0, 1.0, 1.0, 1.0, 1.0, 1.0, 1.0, 1.0, 1.0, 1.0, 1.0, 1.0, 1.0, 1.0, 1.0, 1.0, 1.0, 1.0, 1.0, 1.0, 1.0, 1.0, 1.0, 1.0, 1.0, 1.0, 1.0, 1.0, 1.0, 1.0, 1.0, 1.0, 1.0, 1.0, 1.0, 1.0, 1.0, 1.0, 1.0, 1.0, 1.0, 1.0, 1.0, 1.0, 1.0, 1.0, 1.0, 1.0, 1.0, 1.0, 1.0, 1.0, 1.0, 1.0, 1.0, 1.0, 1.0, 1.0, 1.0, 1.0, 1.0, 1.0, 1.0, 1.0, 1.0, 1.0, 1.0, 1.0, 1.0, 1.0, 1.0, 1.0, 1.0, 1.0, 1.0, 1.0, 1.0, 1.0, 1.0, 1.0, 1.0, 1.0, 1.0, 1.0, 1.0, 1.0, 1.0, 1.0, 1.0, 1.0, 1.0, 1.0, 1.0, 1.0, 1.0, 1.0, 1.0, 1.0, 1.0, 1.0, 1.0, 1.0, 1.0, 1.0, 1.0, 1.0, 1.0, 1.0, 1.0, 1.0, 1.0, 1.0, 1.0, 1.0, 1.0, 1.0, 1.0, 1.0, 1.0, 1.0, 1.0, 1.0, 1.0, 1.0, 1.0, 1.0, 1.0, 1.0, 1.0, 1.0, 1.0, 1.0, 1.0, 1.0, 1.0, 1.0, 1.0, 1.0, 1.0, 1.0, 1.0, 1.0, 1.0, 1.0, 1.0, 1.0, 1.0, 1.0, 1.0, 1.0, 1.0, 1.0, 1.0, 1.0, 1.0, 1.0, 1.0, 1.0, 1.0, 1.0, 1.0, 1.0, 1.0, 1.0, 1.0, 1.0, 1.0, 1.0, 1.0, 1.0, 1.0, 1.0, 1.0, 1.0, 1.0, 1.0, 1.0, 1.0, 1.0, 1.0, 1.0, 1.0, 1.0, 1.0, 1.0, 1.0, 1.0, 1.0, 1.0, 1.0, 1.0, 1.0, 1.0, 1.0, 1.0, 1.0, 1.0, 1.0, 1.0, 1.0, 1.0, 1.0, 1.0, 1.0, 1.0, 1.0, 1.0, 1.0, 1.0, 1.0, 1.0, 1.0, 1.0, 1.0, 1.0, 1.0, 1.0, 1.0, 1.0, 1.0, 1.0, 1.0, 1.0, 1.0, 1.0, 1.0, 1.0, 1.0, 1.0, 1.0, 1.0, 1.0, 1.0, 1.0, 1.0, 1.0, 1.0, 1.0, 1.0, 1.0, 1.0, 1.0, 1.0, 1.0, 1.0, 1.0, 1.0, 1.0, 1.0, 1.0, 1.0, 1.0, 1.0, 1.0, 1.0, 1.0, 1.0, 1.0, 1.0, 1.0, 1.0, 1.0, 1.0, 1.0, 1.0, 1.0, 1.0, 1.0, 1.0, 1.0, 1.0, 1.0, 1.0, 1.0, 1.0, 1.0, 1.0, 1.0, 1.0, 1.0, 1.0, 1.0, 1.0, 1.0, 1.0, 1.0, 1.0, 1.0, 1.0, 1.0, 1.0, 1.0, 1.0, 1.0, 1.0, 1.0, 1.0, 1.0, 1.0, 1.0, 1.0, 1.0, 1.0, 1.0, 1.0, 1.0, 1.0, 1.0, 1.0, 1.0, 1.0, 1.0, 1.0, 1.0, 1.0, 1.0, 1.0, 1.0, 1.0, 1.0, 1.0, 1.0, 1.0, 1.0, 1.0, 1.0, 1.0, 1.0, 1.0, 1.0, 1.0, 1.0, 1.0, 1.0, 1.0, 1.0, 1.0, 1.0, 1.0, 1.0, 1.0, 1.0, 1.0, 1.0, 1.0, 1.0, 1.0, 1.0, 1.0, 1.0, 1.0, 1.0, 1.0, 1.0, 1.0, 1.0, 1.0, 1.0, 1.0, 1.0, 1.0, 1.0, 1.0, 1.0, 1.0, 1.0, 1.0, 1.0, 1.0, 1.0, 1.0, 1.0, 1.0, 1.0, 1.0, 1.0, 1.0, 1.0, 1.0, 1.0, 1.0, 1.0, 1.0, 1.0, 1.0, 1.0, 1.0, 1.0, 1.0, 1.0, 1.0, 1.0, 1.0, 1.0, 1.0, 1.0, 1.0, 1.0, 1.0, 1.0, 1.0, 1.0, 1.0, 1.0, 1.0, 1.0, 1.0, 1.0, 1.0, 1.0, 1.0, 1.0, 1.0, 1.0, 1.0, 1.0, 1.0, 1.0, 1.0, 1.0, 1.0, 1.0, 1.0, 1.0, 1.0, 1.0, 1.0, 1.0, 1.0, 1.0, 1.0, 1.0, 1.0, 1.0, 1.0, 1.0, 1.0, 1.0, 1.0, 1.0, 1.0, 1.0, 1.0, 1.0, 1.0, 1.0, 1.0, 1.0, 1.0, 1.0, 1.0, 1.0, 1.0, 1.0, 1.0, 1.0, 1.0, 1.0, 1.0, 1.0, 1.0, 1.0, 1.0, 1.0, 1.0, 1.0, 1.0, 1.0, 1.0, 1.0, 1.0, 1.0, 1.0, 1.0, 1.0, 1.0, 1.0, 1.0, 1.0, 1.0, 1.0, 1.0, 1.0, 1.0, 1.0, 1.0, 1.0, 1.0, 1.0, 1.0, 1.0, 1.0, 1.0, 1.0, 1.0, 1.0, 1.0, 1.0, 1.0, 1.0, 1.0, 1.0, 1.0, 1.0, 1.0, 1.0, 1.0, 1.0, 1.0, 1.0, 1.0, 1.0, 1.0, 1.0, 1.0, 1.0, 1.0, 1.0, 1.0, 1.0, 1.0, 1.0, 1.0, 1.0, 1.0, 1.0, 1.0, 1.0, 1.0, 1.0, 1.0, 1.0, 1.0, 1.0, 1.0, 1.0, 1.0, 1.0, 1.0, 1.0, 1.0, 1.0, 1.0, 1.0, 1.0, 1.0, 1.0, 1.0, 1.0, 1.0, 1.0, 1.0, 1.0, 1.0, 1.0, 1.0, 1.0, 1.0, 1.0, 1.0, 1.0, 1.0, 1.0, 1.0, 1.0, 1.0, 1.0, 1.0, 1.0, 1.0, 1.0, 1.0, 1.0, 1.0, 1.0, 1.0, 1.0, 1.0, 1.0, 1.0, 1.0, 1.0, 1.0, 1.0, 1.0, 1.0, 1.0, 1.0, 1.0, 1.0, 1.0, 1.0, 1.0, 1.0, 1.0, 1.0, 1.0, 1.0, 1.0, 1.0, 1.0, 1.0, 1.0, 1.0, 1.0, 1.0, 1.0, 1.0, 1.0, 1.0, 1.0, 1.0, 1.0, 1.0, 1.0, 1.0, 1.0, 1.0, 1.0, 1.0, 1.0, 1.0, 1.0, 1.0, 1.0, 1.0, 1.0, 1.0, 1.0, 1.0, 1.0, 1.0, 1.0, 1.0, 1.0, 1.0, 1.0, 1.0, 1.0, 1.0, 1.0, 1.0, 1.0, 1.0, 1.0, 1.0, 1.0, 1.0, 1.0, 1.0, 1.0, 1.0, 1.0, 1.0, 1.0, 1.0, 1.0, 1.0, 1.0, 1.0, 1.0, 1.0, 1.0, 1.0, 1.0, 1.0, 1.0, 1.0, 1.0, 1.0, 1.0, 1.0, 1.0, 1.0, 1.0, 1.0, 1.0, 1.0, 1.0, 1.0, 1.0, 1.0, 1.0, 1.0, 1.0, 1.0, 1.0, 1.0, 1.0, 1.0, 1.0, 1.0, 1.0, 1.0, 1.0, 1.0, 1.0, 1.0, 1.0, 1.0, 1.0, 1.0])
me_cubo_000.materials.append(None)
me_cubo_000.use_remesh_preserve_volume = False
me_cubo_000.use_remesh_preserve_attributes = False
me_cubo_000.use_mirror_vertex_groups = False
me_cubo_000.update()
me_plane_005 = bpy.data.meshes.new('Plane.005')
me_plane_005.from_pydata([(-1.0, -1.0, 0.0), (1.0, -1.0, 0.0), (-1.0, 1.0, 0.0), (1.0, 1.0, 0.0)], [], [(0, 1, 3, 2)])
me_plane_005.use_remesh_preserve_volume = False
me_plane_005.use_remesh_preserve_attributes = False
me_plane_005.use_mirror_vertex_groups = False
me_plane_005.update()
me_plane = bpy.data.meshes.new('Plane')
me_plane.from_pydata([(-2.853, 0.1132, -2.66), (-0.194, 0.1132, -2.66), (-2.45, 0.1132, 1.226), (-0.548, 0.1132, 1.226), (-2.274, 0.1132, 2.977), (-0.7732, 0.1132, 2.977), (-2.853, 0.1132, 6.859), (-0.194, 0.1132, 6.859), (-2.853, 0.1132, 7.254), (-0.194, 0.1132, 7.254), (-3.652, 0.1132, -2.66), (-3.652, 0.1132, 2.543), (-3.652, 0.1132, 2.743), (-3.652, 0.1132, 6.859), (-3.652, 0.1132, 7.254), (0.606, 0.1132, -2.66), (0.9487, 0.1132, 1.226), (0.9471, 0.1132, 2.977), (0.606, 0.1132, 6.859), (0.606, 0.1132, 7.254), (2.79, 0.1132, -2.66), (2.447, 0.1132, 1.226), (2.449, 0.1132, 2.977), (2.79, 0.1132, 6.859), (2.79, 0.1132, 7.254), (3.59, 0.1132, -2.66), (3.59, 0.1132, 2.543), (3.59, 0.1132, 2.743), (3.59, 0.1132, 6.859), (3.59, 0.1132, 7.254), (-2.274, 0.1132, 5.226), (-0.7732, 0.1132, 5.226), (-3.652, 0.1132, 5.46), (0.9471, 0.1132, 5.226), (2.449, 0.1132, 5.226), (3.59, 0.1132, 5.46), (-0.194, 0.1132, 5.66), (0.606, 0.1132, 5.66), (2.79, 0.1132, 5.66), (3.59, 0.1132, 5.66), (-2.853, 0.1132, 5.66), (-3.652, 0.1132, 5.66), (-2.853, 0.1132, 7.059), (-0.194, 0.1132, 7.059), (-3.652, 0.1132, 7.059), (0.606, 0.1132, 7.059), (2.79, 0.1132, 7.059), (3.59, 0.1132, 7.059), (-0.194, -0.02382, -2.66), (-0.194, -0.02382, 2.543), (-0.194, -0.02382, 2.743), (-0.194, -0.02382, 6.859), (-0.194, -0.02382, 7.254), (0.606, -0.02382, -2.66), (0.606, -0.02382, 2.543), (0.606, -0.02382, 2.743), (0.606, -0.02382, 6.859), (0.606, -0.02382, 7.254), (-0.194, -0.02382, 5.46), (0.606, -0.02382, 5.46), (-0.194, -0.02382, 5.66), (0.606, -0.02382, 5.66), (-0.194, -0.02382, 7.059), (0.606, -0.02382, 7.059), (-2.853, -0.02382, -2.66), (-2.853, -0.02382, 2.543), (-2.853, -0.02382, 2.743), (-2.853, -0.02382, 6.859), (-2.853, -0.02382, 7.254), (-3.652, -0.02382, -2.66), (-3.652, -0.02382, 2.543), (-3.652, -0.02382, 2.743), (-3.652, -0.02382, 6.859), (-3.652, -0.02382, 7.254), (-2.853, -0.02382, 5.46), (-3.652, -0.02382, 5.46), (-2.853, -0.02382, 5.66), (-3.652, -0.02382, 5.66), (-2.853, -0.02382, 7.059), (-3.652, -0.02382, 7.059), (2.79, -0.02382, -2.66), (2.79, -0.02382, 2.543), (2.79, -0.02382, 2.743), (2.79, -0.02382, 6.859), (2.79, -0.02382, 7.254), (3.59, -0.02382, -2.66), (3.59, -0.02382, 2.543), (3.59, -0.02382, 2.743), (3.59, -0.02382, 6.859), (3.59, -0.02382, 7.254), (2.79, -0.02382, 5.46), (3.59, -0.02382, 5.46), (2.79, -0.02382, 5.66), (3.59, -0.02382, 5.66), (2.79, -0.02382, 7.059), (3.59, -0.02382, 7.059), (-0.194, 0.1132, 2.743), (-2.853, 0.1132, 2.743), (-2.853, 0.1132, 5.46), (0.606, 0.1132, 2.743), (2.79, 0.1132, 2.743), (-0.194, 0.1132, 5.46), (0.606, 0.1132, 5.46), (2.79, 0.1132, 5.46), (-0.7732, 0.2132, 2.977), (-2.274, 0.2132, 2.977), (-2.274, 0.2132, 5.226), (0.9471, 0.2132, 2.977), (2.449, 0.2132, 2.977), (-0.7732, 0.2132, 5.226), (0.9471, 0.2132, 5.226), (2.449, 0.2132, 5.226), (0.606, 0.1132, 2.543), (0.9487, 0.1132, -0.8308), (2.79, 0.1132, 2.543), (2.447, 0.1132, -0.8308), (3.868, 0.1132, -2.66), (3.868, 0.1132, 2.543), (3.868, 0.1132, 2.743), (3.868, 0.1132, 6.859), (3.868, 0.1132, 7.254), (3.868, 0.1132, 5.453), (3.868, 0.1132, 5.66), (3.868, 0.1132, 7.059), (4.442, 0.1132, 6.859), (4.442, 0.1132, 7.254), (4.442, 0.1132, 5.453), (4.442, 0.1132, 5.66), (4.442, 0.1132, 7.059), (-2.853, 0.1132, 2.543), (-0.548, 0.1132, -2.66), (-2.45, 0.1132, -2.66), (-0.194, 0.1132, 2.543), (-2.45, 0.2132, -2.66), (-0.548, 0.2132, -2.66), (0.9487, 0.2132, -0.8308), (2.447, 0.2132, -0.8308), (0.9487, 0.2132, 1.226), (2.447, 0.2132, 1.226), (-2.45, 0.2132, 1.226), (-0.548, 0.2132, 1.226), (-2.853, -0.5238, 2.543), (-2.853, -0.5238, 2.743), (-2.853, -0.5238, 5.46), (-2.853, -0.5238, 5.66), (3.59, -0.5238, 2.543), (3.59, -0.5238, 2.743), (3.59, -0.5238, 5.46), (3.59, -0.5238, 5.66), (2.79, -0.5238, 5.46), (2.79, -0.5238, 5.66), (0.606, -0.5238, 5.46), (0.606, -0.5238, 5.66), (-0.194, -0.5238, 5.46), (-0.194, -0.5238, 5.66), (2.79, -0.5238, 2.543), (2.79, -0.5238, 2.743), (0.606, -0.5238, 2.543), (0.606, -0.5238, 2.743), (-0.194, -0.5238, 2.543), (-0.194, -0.5238, 2.743), (-3.652, -0.5238, 2.543), (-3.652, -0.5238, 2.743)], [], [(115, 21, 138, 136), (40, 36, 7, 6), (42, 43, 9, 8), (71, 66, 74, 75), (75, 74, 76, 77), (55, 59, 58, 50), (33, 17, 107, 110), (130, 3, 140, 134), (85, 86, 81, 80), (87, 91, 90, 82), (93, 88, 83, 92), (61, 56, 51, 60), (77, 76, 67, 72), (34, 33, 110, 111), (56, 63, 62, 51), (18, 37, 38, 23), (88, 95, 94, 83), (72, 67, 78, 79), (89, 84, 94, 95), (19, 45, 46, 24), (57, 52, 62, 63), (79, 78, 68, 73), (101, 96, 50, 58), (15, 112, 54, 53), (78, 67, 51, 62), (99, 102, 59, 55), (36, 60, 51, 7), (37, 18, 56, 61), (1, 48, 49, 132), (19, 57, 63, 45), (43, 62, 52, 9), (49, 48, 53, 54), (10, 69, 70, 11), (11, 70, 71, 12), (129, 65, 64, 0), (12, 71, 75, 32), (97, 98, 74, 66), (13, 72, 79, 44), (8, 68, 78, 42), (86, 87, 146, 145), (6, 67, 76, 40), (42, 78, 62, 43), (41, 77, 72, 13), (44, 79, 73, 14), (32, 75, 77, 41), (76, 74, 143, 144), (142, 66, 71, 162), (64, 65, 70, 69), (47, 95, 88, 28), (35, 91, 87, 27), (91, 93, 148, 147), (141, 142, 162, 161), (26, 86, 85, 25), (38, 92, 83, 23), (39, 93, 91, 35), (27, 87, 86, 26), (24, 46, 94, 84), (28, 88, 93, 39), (29, 89, 95, 47), (67, 6, 7, 51), (100, 82, 90, 103), (20, 80, 81, 114), (5, 4, 97, 96), (4, 30, 98, 97), (22, 17, 99, 100), (31, 5, 96, 101), (17, 33, 102, 99), (34, 22, 100, 103), (33, 34, 103, 102), (30, 31, 101, 98), (110, 107, 108, 111), (105, 104, 109, 106), (17, 22, 108, 107), (4, 5, 104, 105), (31, 30, 106, 109), (22, 34, 111, 108), (5, 31, 109, 104), (30, 4, 105, 106), (113, 16, 112, 15), (21, 115, 20, 114), (16, 21, 114, 112), (115, 113, 15, 20), (39, 35, 121, 122), (27, 26, 117, 118), (28, 39, 122, 119), (26, 25, 116, 117), (47, 28, 119, 123), (35, 27, 118, 121), (29, 47, 123, 120), (123, 119, 124, 128), (119, 122, 127, 124), (122, 121, 126, 127), (120, 123, 128, 125), (131, 2, 129, 0), (3, 130, 1, 132), (2, 3, 132, 129), (133, 134, 140, 139), (137, 135, 136, 138), (2, 131, 133, 139), (113, 115, 136, 135), (3, 2, 139, 140), (21, 16, 137, 138), (16, 113, 135, 137), (147, 148, 150, 149), (91, 147, 149, 90), (103, 90, 59, 102), (98, 101, 58, 74), (149, 150, 152, 151), (90, 149, 151, 59), (151, 152, 154, 153), (59, 151, 153, 58), (153, 154, 144, 143), (58, 153, 143, 74), (92, 150, 148, 93), (60, 154, 152, 61), (40, 76, 60, 36), (38, 37, 61, 92), (150, 92, 61, 152), (144, 154, 60, 76), (145, 146, 156, 155), (86, 145, 155, 81), (146, 87, 82, 156), (155, 156, 158, 157), (81, 155, 157, 54), (156, 82, 55, 158), (157, 158, 160, 159), (54, 157, 159, 49), (158, 55, 50, 160), (159, 160, 142, 141), (49, 159, 141, 65), (160, 50, 66, 142), (99, 55, 82, 100), (97, 66, 50, 96), (45, 63, 94, 46), (56, 18, 23, 83), (63, 56, 83, 94), (114, 81, 54, 112), (132, 49, 65, 129), (65, 141, 161, 70), (70, 161, 162, 71)])
me_plane.polygons.foreach_set('material_index', [1, 1, 1, 2, 2, 2, 1, 1, 2, 2, 2, 2, 2, 1, 2, 1, 2, 2, 2, 1, 2, 2, 1, 1, 2, 1, 1, 1, 1, 2, 2, 2, 1, 1, 1, 1, 1, 1, 2, 2, 1, 2, 1, 1, 1, 2, 1, 2, 1, 1, 2, 2, 1, 1, 1, 1, 2, 1, 1, 1, 1, 1, 1, 1, 1, 1, 1, 1, 1, 1, 3, 3, 1, 1, 1, 1, 1, 1, 1, 1, 1, 1, 0, 0, 0, 0, 0, 0, 0, 0, 0, 0, 0, 1, 1, 1, 3, 3, 1, 1, 1, 1, 1, 2, 2, 2, 1, 2, 2, 2, 2, 2, 2, 2, 2, 1, 1, 2, 2, 2, 1, 1, 2, 1, 1, 2, 1, 1, 2, 1, 1, 1, 1, 2, 1, 2, 1, 1, 1, 1])
_uv = me_plane.uv_layers.new(name='UVMap')
_uv.uv.foreach_set('vector', [0.4289, 0.124, 0.4289, 0.09324, 0.4309, 0.09324, 0.4309, 0.124, 0.5148, 0.5536, 0.6865, 0.5536, 0.6865, 0.631, 0.5148, 0.631, 0.5148, 0.6439, 0.6865, 0.6439, 0.6865, 0.6565, 0.5148, 0.6565, 0.4631, 0.3652, 0.5148, 0.3652, 0.5148, 0.5406, 0.4631, 0.5406, 0.4631, 0.5406, 0.5148, 0.5406, 0.5148, 0.5536, 0.4631, 0.5536, 0.7381, 0.3652, 0.7381, 0.5406, 0.6865, 0.5406, 0.6865, 0.3652, 0.4289, 0.09145, 0.4289, 0.05782, 0.4309, 0.05782, 0.4309, 0.09145, 0.4036, 0.08147, 0.4036, 0.02337, 0.4057, 0.02337, 0.4057, 0.08147, 0.9308, 0.01626, 0.9308, 0.3523, 0.8792, 0.3523, 0.8792, 0.01626, 0.9308, 0.3652, 0.9308, 0.5406, 0.8792, 0.5406, 0.8792, 0.3652, 0.9308, 0.5536, 0.9308, 0.631, 0.8792, 0.631, 0.8792, 0.5536, 0.7381, 0.5536, 0.7381, 0.631, 0.6865, 0.631, 0.6865, 0.5536, 0.4631, 0.5536, 0.5148, 0.5536, 0.5148, 0.631, 0.4631, 0.631, 0.3776, 0.1254, 0.3776, 0.103, 0.3797, 0.103, 0.3797, 0.1254, 0.7381, 0.631, 0.7381, 0.6439, 0.6865, 0.6439, 0.6865, 0.631, 0.7381, 0.631, 0.7381, 0.5536, 0.8792, 0.5536, 0.8792, 0.631, 0.9308, 0.631, 0.9308, 0.6439, 0.8792, 0.6439, 0.8792, 0.631, 0.4631, 0.631, 0.5148, 0.631, 0.5148, 0.6439, 0.4631, 0.6439, 0.9308, 0.6565, 0.8792, 0.6565, 0.8792, 0.6439, 0.9308, 0.6439, 0.7381, 0.6565, 0.7381, 0.6439, 0.8792, 0.6439, 0.8792, 0.6565, 0.7381, 0.6565, 0.6865, 0.6565, 0.6865, 0.6439, 0.7381, 0.6439, 0.4631, 0.6439, 0.5148, 0.6439, 0.5148, 0.6565, 0.4631, 0.6565, 0.4111, 0.02337, 0.4111, 0.064, 0.4082, 0.064, 0.4082, 0.02337, 0.3804, 0.02337, 0.3804, 0.1012, 0.3776, 0.1012, 0.3776, 0.02337, 0.5148, 0.6439, 0.5148, 0.631, 0.6865, 0.631, 0.6865, 0.6439, 0.4111, 0.06579, 0.4111, 0.1064, 0.4082, 0.1064, 0.4082, 0.06579, 0.4111, 0.1261, 0.4082, 0.1261, 0.4082, 0.1082, 0.4111, 0.1082, 0.4164, 0.1082, 0.4164, 0.1261, 0.4136, 0.1261, 0.4136, 0.1082, 0.3912, 0.1012, 0.3883, 0.1012, 0.3883, 0.02337, 0.3912, 0.02337, 0.3328, 0.1244, 0.33, 0.1244, 0.33, 0.1215, 0.3328, 0.1215, 0.3382, 0.1244, 0.3353, 0.1244, 0.3353, 0.1215, 0.3382, 0.1215, 0.6865, 0.3523, 0.6865, 0.01626, 0.7381, 0.01626, 0.7381, 0.3523, 0.3722, 0.02337, 0.3751, 0.02337, 0.3751, 0.1012, 0.3722, 0.1012, 0.3722, 0.1012, 0.3751, 0.1012, 0.3751, 0.1042, 0.3722, 0.1042, 0.3858, 0.1012, 0.3829, 0.1012, 0.3829, 0.02337, 0.3858, 0.02337, 0.3722, 0.1042, 0.3751, 0.1042, 0.3751, 0.1448, 0.3722, 0.1448, 0.4164, 0.06579, 0.4164, 0.1064, 0.4136, 0.1064, 0.4136, 0.06579, 0.3722, 0.1657, 0.3751, 0.1657, 0.3751, 0.1687, 0.3722, 0.1687, 0.3435, 0.1244, 0.3407, 0.1244, 0.3407, 0.1215, 0.3435, 0.1215, 0.4514, 0.03658, 0.4514, 0.03957, 0.441, 0.03957, 0.441, 0.03658, 0.4409, 0.09996, 0.438, 0.09996, 0.438, 0.08202, 0.4409, 0.08202, 0.4189, 0.02337, 0.4218, 0.02337, 0.4218, 0.06313, 0.4189, 0.06313, 0.3722, 0.1478, 0.3751, 0.1478, 0.3751, 0.1657, 0.3722, 0.1657, 0.3722, 0.1687, 0.3751, 0.1687, 0.3751, 0.1716, 0.3722, 0.1716, 0.3722, 0.1448, 0.3751, 0.1448, 0.3751, 0.1478, 0.3722, 0.1478, 0.4057, 0.1252, 0.4015, 0.1252, 0.4015, 0.1177, 0.4057, 0.1177, 0.4059, 0.1498, 0.4139, 0.1498, 0.4139, 0.1627, 0.4059, 0.1627, 0.5148, 0.01626, 0.5148, 0.3523, 0.4631, 0.3523, 0.4631, 0.01626, 0.3066, 0.1687, 0.3038, 0.1687, 0.3038, 0.1657, 0.3066, 0.1657, 0.3066, 0.1448, 0.3038, 0.1448, 0.3038, 0.1042, 0.3066, 0.1042, 0.3038, 0.1448, 0.3038, 0.1478, 0.2933, 0.1478, 0.2933, 0.1448, 0.5148, 0.3523, 0.5148, 0.3652, 0.4631, 0.3652, 0.4631, 0.3523, 0.3066, 0.1012, 0.3038, 0.1012, 0.3038, 0.02337, 0.3066, 0.02337, 0.4218, 0.1253, 0.4189, 0.1253, 0.4189, 0.1073, 0.4218, 0.1073, 0.3066, 0.1478, 0.3038, 0.1478, 0.3038, 0.1448, 0.3066, 0.1448, 0.3066, 0.1042, 0.3038, 0.1042, 0.3038, 0.1012, 0.3066, 0.1012, 0.3186, 0.1215, 0.3186, 0.1244, 0.3158, 0.1244, 0.3158, 0.1215, 0.3066, 0.1657, 0.3038, 0.1657, 0.3038, 0.1478, 0.3066, 0.1478, 0.3066, 0.1716, 0.3038, 0.1716, 0.3038, 0.1687, 0.3066, 0.1687, 0.4189, 0.06579, 0.4218, 0.06579, 0.4218, 0.1056, 0.4189, 0.1056, 0.4164, 0.064, 0.4136, 0.064, 0.4136, 0.02337, 0.4164, 0.02337, 0.3965, 0.1012, 0.3937, 0.1012, 0.3937, 0.02337, 0.3965, 0.02337, 0.6491, 0.3803, 0.5522, 0.3803, 0.5148, 0.3652, 0.6865, 0.3652, 0.5522, 0.3803, 0.5522, 0.5255, 0.5148, 0.5406, 0.5148, 0.3652, 0.8571, 0.3803, 0.7602, 0.3803, 0.7381, 0.3652, 0.8792, 0.3652, 0.6491, 0.5255, 0.6491, 0.3803, 0.6865, 0.3652, 0.6865, 0.5406, 0.7602, 0.3803, 0.7602, 0.5255, 0.7381, 0.5406, 0.7381, 0.3652, 0.8571, 0.5255, 0.8571, 0.3803, 0.8792, 0.3652, 0.8792, 0.5406, 0.7602, 0.5255, 0.8571, 0.5255, 0.8792, 0.5406, 0.7381, 0.5406, 0.5522, 0.5255, 0.6491, 0.5255, 0.6865, 0.5406, 0.5148, 0.5406, 0.1641, 0.3385, 0.1641, 0.1932, 0.261, 0.1932, 0.261, 0.3385, 0.1641, 0.1932, 0.261, 0.1932, 0.261, 0.3385, 0.1641, 0.3385, 0.3829, 0.1254, 0.3829, 0.103, 0.385, 0.103, 0.385, 0.1254, 0.3921, 0.1254, 0.3921, 0.103, 0.3942, 0.103, 0.3942, 0.1254, 0.3875, 0.1254, 0.3875, 0.103, 0.3896, 0.103, 0.3896, 0.1254, 0.4334, 0.09145, 0.4334, 0.05782, 0.4355, 0.05782, 0.4355, 0.09145, 0.4243, 0.09145, 0.4243, 0.05782, 0.4264, 0.05782, 0.4264, 0.09145, 0.4243, 0.1269, 0.4243, 0.09324, 0.4264, 0.09324, 0.4264, 0.1269, 0.7603, 0.1344, 0.7603, 0.2672, 0.7381, 0.3523, 0.7381, 0.01626, 0.857, 0.2672, 0.857, 0.1344, 0.8792, 0.01626, 0.8792, 0.3523, 0.7603, 0.2672, 0.857, 0.2672, 0.8792, 0.3523, 0.7381, 0.3523, 0.857, 0.1344, 0.7603, 0.1344, 0.7381, 0.01626, 0.8792, 0.01626, 0.9308, 0.5536, 0.9308, 0.5406, 0.9488, 0.5406, 0.9488, 0.5536, 0.9308, 0.3652, 0.9308, 0.3523, 0.9488, 0.3523, 0.9488, 0.3652, 0.9308, 0.631, 0.9308, 0.5536, 0.9488, 0.5536, 0.9488, 0.631, 0.9308, 0.3523, 0.9308, 0.01626, 0.9488, 0.01626, 0.9488, 0.3523, 0.9308, 0.6439, 0.9308, 0.631, 0.9488, 0.631, 0.9488, 0.6439, 0.9308, 0.5406, 0.9308, 0.3652, 0.9488, 0.3652, 0.9488, 0.5406, 0.9308, 0.6565, 0.9308, 0.6439, 0.9488, 0.6439, 0.9488, 0.6565, 0.9488, 0.6439, 0.9488, 0.631, 0.9853, 0.631, 0.9853, 0.6439, 0.9488, 0.631, 0.9488, 0.5536, 0.9853, 0.5536, 0.9853, 0.631, 0.9488, 0.5536, 0.9488, 0.5406, 0.9853, 0.5406, 0.9853, 0.5536, 0.9488, 0.6565, 0.9488, 0.6439, 0.9853, 0.6439, 0.9853, 0.6565, 0.5407, 0.01626, 0.5407, 0.2672, 0.5148, 0.3523, 0.5148, 0.01626, 0.6636, 0.2672, 0.6636, 0.01626, 0.6865, 0.01626, 0.6865, 0.3523, 0.5407, 0.2672, 0.6636, 0.2672, 0.6865, 0.3523, 0.5148, 0.3523, 0.02466, 0.02853, 0.1475, 0.02853, 0.1475, 0.2795, 0.02466, 0.2795, 0.1691, 0.1577, 0.1691, 0.02485, 0.2659, 0.02485, 0.2659, 0.1577, 0.399, 0.08147, 0.399, 0.02337, 0.4011, 0.02337, 0.4011, 0.08147, 0.438, 0.08023, 0.438, 0.05782, 0.4401, 0.05782, 0.4401, 0.08023, 0.4355, 0.09324, 0.4355, 0.1217, 0.4334, 0.1217, 0.4334, 0.09324, 0.3967, 0.1254, 0.3967, 0.103, 0.3988, 0.103, 0.3988, 0.1254, 0.4296, 0.05412, 0.4296, 0.02337, 0.4317, 0.02337, 0.4317, 0.05412, 0.9308, 0.5406, 0.9308, 0.5536, 0.8792, 0.5536, 0.8792, 0.5406, 0.3195, 0.1197, 0.3091, 0.1197, 0.3091, 0.1077, 0.3195, 0.1077, 0.3224, 0.1077, 0.3195, 0.1077, 0.3195, 0.07509, 0.3224, 0.07509, 0.3224, 0.02337, 0.3224, 0.06313, 0.3195, 0.06313, 0.3195, 0.02337, 0.8792, 0.5406, 0.8792, 0.5536, 0.7381, 0.5536, 0.7381, 0.5406, 0.3195, 0.1077, 0.3091, 0.1077, 0.3091, 0.07509, 0.3195, 0.07509, 0.7381, 0.5406, 0.7381, 0.5536, 0.6865, 0.5536, 0.6865, 0.5406, 0.3195, 0.07509, 0.3091, 0.07509, 0.3091, 0.06313, 0.3195, 0.06313, 0.6865, 0.5406, 0.6865, 0.5536, 0.5148, 0.5536, 0.5148, 0.5406, 0.3195, 0.06313, 0.3091, 0.06313, 0.3091, 0.02337, 0.3195, 0.02337, 0.3353, 0.03533, 0.3249, 0.03533, 0.3249, 0.02337, 0.3353, 0.02337, 0.3353, 0.07995, 0.3249, 0.07995, 0.3249, 0.06799, 0.3353, 0.06799, 0.3382, 0.1197, 0.3353, 0.1197, 0.3353, 0.07995, 0.3382, 0.07995, 0.3382, 0.03533, 0.3382, 0.06799, 0.3353, 0.06799, 0.3353, 0.03533, 0.3249, 0.03533, 0.3353, 0.03533, 0.3353, 0.06799, 0.3249, 0.06799, 0.3249, 0.1197, 0.3249, 0.07995, 0.3353, 0.07995, 0.3353, 0.1197, 0.9308, 0.3523, 0.9308, 0.3652, 0.8792, 0.3652, 0.8792, 0.3523, 0.3435, 0.02337, 0.354, 0.02337, 0.354, 0.03533, 0.3435, 0.03533, 0.3697, 0.1197, 0.3593, 0.1197, 0.3593, 0.1077, 0.3697, 0.1077, 0.8792, 0.3523, 0.8792, 0.3652, 0.7381, 0.3652, 0.7381, 0.3523, 0.3435, 0.03533, 0.354, 0.03533, 0.354, 0.06799, 0.3435, 0.06799, 0.3697, 0.1077, 0.3593, 0.1077, 0.3593, 0.07509, 0.3697, 0.07509, 0.7381, 0.3523, 0.7381, 0.3652, 0.6865, 0.3652, 0.6865, 0.3523, 0.3435, 0.06799, 0.354, 0.06799, 0.354, 0.07995, 0.3435, 0.07995, 0.3697, 0.07509, 0.3593, 0.07509, 0.3593, 0.06313, 0.3697, 0.06313, 0.6865, 0.3523, 0.6865, 0.3652, 0.5148, 0.3652, 0.5148, 0.3523, 0.3435, 0.07995, 0.354, 0.07995, 0.354, 0.1197, 0.3435, 0.1197, 0.3697, 0.06313, 0.3593, 0.06313, 0.3593, 0.02337, 0.3697, 0.02337, 0.3565, 0.07509, 0.3593, 0.07509, 0.3593, 0.1077, 0.3565, 0.1077, 0.3565, 0.02337, 0.3593, 0.02337, 0.3593, 0.06313, 0.3565, 0.06313, 0.4028, 0.08326, 0.4057, 0.08326, 0.4057, 0.1159, 0.4028, 0.1159, 0.4243, 0.02337, 0.4271, 0.02337, 0.4271, 0.05603, 0.4243, 0.05603, 0.7381, 0.6439, 0.7381, 0.631, 0.8792, 0.631, 0.8792, 0.6439, 0.3407, 0.03533, 0.3435, 0.03533, 0.3435, 0.06799, 0.3407, 0.06799, 0.3407, 0.07995, 0.3435, 0.07995, 0.3435, 0.1197, 0.3407, 0.1197, 0.3959, 0.1498, 0.404, 0.1498, 0.404, 0.1627, 0.3959, 0.1627, 0.3992, 0.1647, 0.3992, 0.1728, 0.3959, 0.1728, 0.3959, 0.1647])
me_plane.materials.append(mat_material)
me_plane.materials.append(mat_paredecasa1_001)
me_plane.materials.append(mat_pilar)
me_plane.materials.append(mat_portas)
me_plane.use_remesh_preserve_volume = False
me_plane.use_remesh_preserve_attributes = False
me_plane.use_mirror_vertex_groups = False
me_plane.update()
me_plane_007 = bpy.data.meshes.new('Plane.007')
me_plane_007.from_pydata([(-4.778, -5.204, 1.838e-07), (13.82, -5.204, 1.838e-07), (-4.778, 2.722, -7.527e-08), (13.82, 2.722, -7.527e-08), (13.82, 2.722, 0.2489), (-4.778, 2.722, 0.2489), (13.82, 2.909, 0.2489), (-4.778, 2.909, 0.2489), (-4.204, 2.722, 0.2489), (-4.204, 2.909, 0.2489), (-3.952, 2.722, 0.2489), (-3.952, 2.909, 0.2489), (-2.919, -5.204, 1.838e-07), (-2.107, 2.722, -7.527e-08), (-2.107, 2.722, 0.2489), (-2.231, 2.909, 0.2489), (-1.984, 2.909, 0.2489), (-1.054, -5.204, 1.838e-07), (-0.2011, 2.722, -7.527e-08), (-0.3253, 2.722, 0.2489), (-0.3253, 2.909, 0.2489), (-0.0769, 2.722, 0.2489), (-0.0769, 2.909, 0.2489), (-4.778, -0.2634, 2.026e-08), (13.82, -0.2634, 2.026e-08), (-2.919, -0.2634, 2.026e-08), (-1.054, -0.2634, 2.026e-08), (1.325, -5.204, 1.838e-07), (1.668, 2.722, -7.527e-08), (1.543, 2.722, 0.2489), (1.543, 2.909, 0.2489), (1.325, -0.2634, 2.026e-08), (1.793, 2.722, 0.2489), (1.793, 2.909, 0.2489), (3.557, -5.204, 1.838e-07), (3.507, 2.722, -7.527e-08), (3.381, 2.722, 0.2489), (3.381, 2.909, 0.2489), (3.557, -0.2634, 2.026e-08), (3.632, 2.722, 0.2489), (3.632, 2.909, 0.2489), (5.711, -5.204, 1.838e-07), (5.31, 2.722, -7.527e-08), (5.185, 2.722, 0.2489), (5.185, 2.909, 0.2489), (5.711, -0.2634, 2.026e-08), (5.435, 2.722, 0.2489), (5.435, 2.909, 0.2489), (7.859, -5.204, 1.838e-07), (7.117, 2.722, -7.527e-08), (6.991, 2.722, 0.2489), (6.991, 2.909, 0.2489), (7.859, -0.2634, 2.026e-08), (7.243, 2.722, 0.2489), (7.243, 2.909, 0.2489), (8.936, -5.204, 1.838e-07), (8.936, 2.722, -7.527e-08), (8.811, 2.722, 0.2489), (8.811, 2.909, 0.2489), (8.936, -0.2634, 2.026e-08), (12.26, -5.204, 2.1e-07), (9.062, 2.722, 0.2489), (9.062, 2.909, 0.2489), (10.4, -5.204, 2.1e-07), (11.21, 2.722, -7.527e-08), (11.08, 2.722, 0.2489), (11.08, 2.909, 0.2489), (10.4, -0.2634, 2.026e-08), (3.557, -2.61, 9.662e-08), (7.859, -2.61, 9.662e-08), (11.33, 2.722, 0.2489), (11.33, 2.909, 0.2489), (5.711, -2.61, 9.662e-08), (13.45, 2.722, -7.527e-08), (13.58, 2.722, 0.2489), (13.58, 2.909, 0.2489), (12.26, -0.2634, 2.026e-08), (1.325, -2.61, 9.662e-08), (13.33, 2.722, 0.2489), (13.33, 2.909, 0.2489), (-3.952, 3.834, 0.2482), (-4.204, 3.834, 0.2482), (-1.984, 3.834, 0.2482), (-2.231, 3.834, 0.2482), (-0.0769, 3.834, 0.2482), (-0.3253, 3.834, 0.2482), (1.793, 3.834, 0.2482), (1.543, 3.834, 0.2482), (3.632, 3.834, 0.2482), (3.381, 3.834, 0.2482), (5.435, 3.834, 0.2482), (5.185, 3.834, 0.2482), (7.243, 3.834, 0.2482), (6.991, 3.834, 0.2482), (9.062, 3.834, 0.2482), (8.811, 3.834, 0.2482), (11.33, 3.834, 0.2482), (11.08, 3.834, 0.2482), (13.58, 3.834, 0.2482), (13.33, 3.834, 0.2482), (-4.778, 2.909, -8.196e-08), (13.82, 2.909, 0.1207), (-4.204, 2.909, -8.196e-08), (-3.952, 2.909, 0.1207), (-2.231, 2.909, 0.1207), (-1.984, 2.909, 0.1207), (-0.3253, 2.909, 0.1207), (-0.0769, 2.909, 0.1207), (1.543, 2.909, 0.1207), (1.793, 2.909, 0.1207), (3.381, 2.909, 0.1207), (3.632, 2.909, 0.1207), (5.185, 2.909, 0.1207), (5.435, 2.909, 0.1207), (6.991, 2.909, 0.1207), (7.243, 2.909, 0.1207), (8.811, 2.909, 0.1207), (9.062, 2.909, 0.1207), (11.08, 2.909, 0.1207), (11.33, 2.909, 0.1207), (13.58, 2.909, 0.1207), (13.33, 2.909, 0.1207), (-4.204, 3.834, -1.192e-07), (-3.952, 3.834, 0.12), (-2.231, 3.834, 0.12), (-1.984, 3.834, 0.12), (-0.3253, 3.834, 0.12), (-0.0769, 3.834, 0.12), (1.543, 3.834, 0.12), (1.793, 3.834, 0.12), (3.381, 3.834, 0.12), (3.632, 3.834, 0.12), (5.185, 3.834, 0.12), (5.435, 3.834, 0.12), (6.991, 3.834, 0.12), (7.243, 3.834, 0.12), (8.811, 3.834, 0.12), (9.062, 3.834, 0.12), (11.08, 3.834, 0.12), (11.33, 3.834, 0.12), (13.58, 3.834, 0.12), (13.33, 3.834, 0.12), (13.82, 3.834, 0.12), (-1.054, -0.2634, -0.1), (-2.919, -0.2634, -0.1), (-2.919, -5.204, -0.1), (-1.054, -5.204, -0.1), (1.325, -2.61, -0.1), (1.325, -0.2634, -0.1), (3.557, -0.2634, -0.1), (3.557, -2.61, -0.1), (5.711, -2.61, -0.1), (5.711, -0.2634, -0.1), (7.859, -0.2634, -0.1), (7.859, -2.61, -0.1), (12.26, -5.204, -0.1), (10.4, -5.204, -0.1), (10.4, -0.2634, -0.1), (12.26, -0.2634, -0.1), (13.33, 4.02, 0.2482), (13.58, 4.02, 0.2482), (11.08, 4.02, 0.2482), (11.33, 4.02, 0.2482), (8.811, 4.02, 0.2482), (9.062, 4.02, 0.2482), (6.991, 4.02, 0.2482), (7.243, 4.02, 0.2482), (5.185, 4.02, 0.2482), (5.435, 4.02, 0.2482), (3.381, 4.02, 0.2482), (3.632, 4.02, 0.2482), (1.543, 4.02, 0.2482), (1.793, 4.02, 0.2482), (-0.3253, 4.02, 0.2482), (-0.0769, 4.02, 0.2482), (-2.231, 4.02, 0.2482), (-1.984, 4.02, 0.2482), (-4.204, 4.02, 0.2482), (-3.952, 4.02, 0.2482), (13.82, 3.834, 0.2482), (13.82, 4.02, 0.12), (-4.204, 4.02, -1.341e-07), (13.82, 4.02, 0.2482), (13.82, 2.407, -6.518e-08), (-2.193, 2.407, -6.518e-08), (-0.2912, 2.407, -6.518e-08), (-4.778, 2.407, -6.518e-08), (1.631, 2.407, -6.518e-08), (3.512, 2.407, -6.518e-08), (5.352, 2.407, -6.518e-08), (7.195, 2.407, -6.518e-08), (8.936, 2.407, -6.518e-08), (11.12, 2.407, -6.518e-08), (13.33, 2.407, -6.518e-08)], [], [(193, 183, 3, 73), (73, 3, 4, 74), (74, 4, 6, 75), (5, 8, 9, 7), (2, 8, 5), (79, 75, 98, 99), (8, 10, 11, 9), (2, 10, 8), (10, 14, 15, 11), (2, 13, 14, 10), (186, 184, 13, 2), (112, 44, 91, 132), (14, 16, 15), (14, 19, 20, 16), (13, 18, 19, 14), (184, 185, 18, 13), (58, 62, 94, 95), (19, 21, 22, 20), (18, 21, 19), (69, 52, 153, 154), (0, 12, 25, 23), (60, 1, 24, 76), (17, 77, 31, 26), (21, 29, 30, 22), (18, 28, 29, 21), (185, 187, 28, 18), (20, 22, 84, 85), (29, 32, 33, 30), (28, 32, 29), (45, 72, 151, 152), (32, 36, 37, 33), (28, 35, 36, 32), (187, 188, 35, 28), (118, 66, 97, 138), (36, 39, 40, 37), (35, 39, 36), (68, 72, 45, 38), (39, 43, 44, 40), (35, 42, 43, 39), (188, 189, 42, 35), (43, 46, 47, 44), (42, 46, 43), (76, 67, 157, 158), (46, 50, 51, 47), (42, 49, 50, 46), (189, 190, 49, 42), (50, 53, 54, 51), (49, 53, 50), (69, 55, 59, 52), (53, 57, 58, 54), (49, 56, 57, 53), (190, 191, 56, 49), (17, 27, 77), (57, 61, 62, 58), (56, 61, 57), (55, 63, 67, 59), (61, 65, 66, 62), (56, 64, 65, 61), (191, 192, 64, 56), (34, 41, 72, 68), (104, 15, 83, 124), (65, 70, 71, 66), (64, 70, 65), (27, 34, 68, 77), (48, 55, 69), (78, 74, 75, 79), (73, 74, 78), (41, 48, 69, 72), (192, 193, 73, 64), (64, 73, 78, 70), (70, 78, 79, 71), (25, 12, 145, 144), (37, 40, 88, 89), (16, 105, 125, 82), (106, 20, 85, 126), (54, 115, 135, 92), (9, 11, 80, 81), (116, 58, 95, 136), (51, 54, 92, 93), (110, 37, 89, 130), (102, 9, 81, 122), (33, 109, 129, 86), (30, 33, 86, 87), (75, 120, 140, 98), (121, 79, 99, 141), (15, 16, 82, 83), (66, 71, 96, 97), (114, 51, 93, 134), (44, 47, 90, 91), (108, 30, 87, 128), (40, 111, 131, 88), (62, 117, 137, 94), (11, 103, 123, 80), (71, 79, 121, 119), (71, 119, 139, 96), (62, 66, 118, 117), (54, 58, 116, 115), (22, 107, 127, 84), (47, 51, 114, 113), (47, 113, 133, 90), (40, 44, 112, 111), (33, 37, 110, 109), (22, 30, 108, 107), (16, 20, 106, 105), (11, 15, 104, 103), (7, 9, 102, 100), (75, 6, 101, 120), (123, 103, 104, 124), (125, 105, 106, 126), (128, 127, 107, 108), (129, 109, 110, 130), (131, 111, 112, 132), (134, 133, 113, 114), (135, 115, 116, 136), (137, 117, 118, 138), (141, 139, 119, 121), (140, 120, 101, 142), (145, 146, 143, 144), (147, 150, 149, 148), (151, 154, 153, 152), (156, 155, 158, 157), (77, 68, 150, 147), (17, 26, 143, 146), (68, 38, 149, 150), (31, 77, 147, 148), (26, 25, 144, 143), (52, 45, 152, 153), (38, 31, 148, 149), (67, 63, 156, 157), (60, 76, 158, 155), (72, 69, 154, 151), (123, 124, 83, 80), (137, 138, 97, 94), (131, 132, 91, 88), (125, 126, 85, 82), (139, 141, 99, 96), (133, 134, 93, 90), (127, 128, 87, 84), (140, 142, 179, 98), (135, 136, 95, 92), (129, 130, 89, 86), (88, 91, 167, 170), (97, 96, 162, 161), (83, 82, 176, 175), (90, 93, 165, 168), (99, 98, 160, 159), (85, 84, 174, 173), (92, 95, 163, 166), (87, 86, 172, 171), (94, 97, 161, 164), (80, 83, 175, 178), (89, 88, 170, 169), (96, 99, 159, 162), (82, 85, 173, 176), (91, 90, 168, 167), (98, 179, 182, 160), (84, 87, 171, 174), (93, 92, 166, 165), (179, 142, 180, 182), (81, 177, 181, 122), (86, 89, 169, 172), (95, 94, 164, 163), (81, 80, 178, 177), (67, 76, 193, 192), (59, 67, 192, 191), (52, 59, 191, 190), (45, 52, 190, 189), (38, 45, 189, 188), (31, 38, 188, 187), (26, 31, 187, 185), (25, 26, 185, 184), (23, 25, 184, 186), (76, 24, 183, 193), (5, 7, 100, 2)])
me_plane_007.polygons.foreach_set('material_index', [2, 2, 2, 2, 2, 2, 2, 2, 2, 2, 2, 2, 2, 2, 2, 2, 2, 2, 2, 0, 0, 0, 0, 2, 2, 2, 2, 2, 2, 0, 2, 2, 2, 2, 2, 2, 0, 2, 2, 2, 2, 2, 0, 2, 2, 2, 2, 2, 0, 2, 2, 2, 0, 2, 2, 0, 2, 2, 2, 0, 2, 2, 2, 0, 0, 2, 2, 0, 2, 2, 2, 0, 2, 2, 2, 2, 2, 2, 2, 2, 2, 2, 2, 2, 2, 2, 2, 2, 2, 2, 2, 2, 2, 2, 2, 2, 2, 2, 2, 2, 2, 2, 2, 2, 2, 2, 2, 0, 0, 0, 0, 0, 0, 0, 0, 0, 0, 1, 1, 1, 1, 0, 0, 0, 0, 0, 0, 0, 0, 0, 0, 2, 2, 2, 2, 2, 2, 2, 2, 2, 2, 2, 2, 2, 2, 2, 2, 2, 2, 2, 2, 2, 2, 2, 2, 2, 2, 2, 2, 2, 2, 2, 2, 0, 0, 0, 0, 0, 0, 0, 0, 0, 0, 2])
_uv = me_plane_007.uv_layers.new(name='UVMap')
_uv.uv.foreach_set('vector', [0.9543, 0.9414, 0.9716, 0.9414, 0.9716, 0.9684, 0.9651, 0.9684, 0.608, 0.9754, 0.608, 0.9784, 0.6019, 0.9784, 0.6019, 0.9764, 0.9673, 0.9684, 0.9716, 0.9684, 0.9716, 0.9718, 0.9673, 0.9718, 0.6352, 0.9684, 0.6456, 0.9684, 0.6456, 0.9718, 0.6352, 0.9718, 0.608, 0.8277, 0.6019, 0.8324, 0.6019, 0.8277, 0.9628, 0.9718, 0.9673, 0.9718, 0.9673, 0.9885, 0.9628, 0.9885, 0.6456, 0.9684, 0.6502, 0.9684, 0.6502, 0.9718, 0.6456, 0.9718, 0.608, 0.8277, 0.6019, 0.8344, 0.6019, 0.8324, 0.6502, 0.9684, 0.6835, 0.9684, 0.6813, 0.9718, 0.6502, 0.9718, 0.608, 0.8277, 0.608, 0.8494, 0.6019, 0.8494, 0.6019, 0.8344, 0.6352, 0.9414, 0.6762, 0.9414, 0.6835, 0.9684, 0.6352, 0.9684, 0.4677, 0.953, 0.4708, 0.953, 0.4708, 0.9605, 0.4677, 0.9605, 0.6835, 0.9684, 0.6858, 0.9718, 0.6813, 0.9718, 0.6835, 0.9684, 0.7158, 0.9684, 0.7158, 0.9718, 0.6858, 0.9718, 0.608, 0.8494, 0.608, 0.8648, 0.6019, 0.8638, 0.6019, 0.8494, 0.6762, 0.9414, 0.7103, 0.9414, 0.718, 0.9684, 0.6835, 0.9684, 0.8811, 0.9718, 0.8856, 0.9718, 0.8856, 0.9885, 0.8811, 0.9885, 0.7158, 0.9684, 0.7203, 0.9684, 0.7203, 0.9718, 0.7158, 0.9718, 0.608, 0.8648, 0.6019, 0.8658, 0.6019, 0.8638, 0.5501, 0.9594, 0.5501, 0.9784, 0.5477, 0.9784, 0.5477, 0.9594, 0.6352, 0.825, 0.6689, 0.825, 0.6689, 0.9144, 0.6352, 0.9144, 0.9435, 0.825, 0.9716, 0.825, 0.9716, 0.9144, 0.9435, 0.9144, 0.7026, 0.825, 0.7456, 0.8719, 0.7456, 0.9144, 0.7026, 0.9144, 0.7203, 0.9684, 0.7496, 0.9684, 0.7496, 0.9718, 0.7203, 0.9718, 0.608, 0.8648, 0.608, 0.88, 0.6019, 0.8789, 0.6019, 0.8658, 0.7103, 0.9414, 0.7487, 0.9414, 0.7518, 0.9684, 0.718, 0.9684, 0.7158, 0.9718, 0.7203, 0.9718, 0.7203, 0.9885, 0.7158, 0.9885, 0.7496, 0.9684, 0.7541, 0.9684, 0.7541, 0.9718, 0.7496, 0.9718, 0.608, 0.88, 0.6019, 0.881, 0.6019, 0.8789, 0.5637, 0.9594, 0.5637, 0.9784, 0.5613, 0.9784, 0.5613, 0.9594, 0.7541, 0.9684, 0.7828, 0.9684, 0.7828, 0.9718, 0.7541, 0.9718, 0.608, 0.88, 0.608, 0.8949, 0.6019, 0.8938, 0.6019, 0.881, 0.7487, 0.9414, 0.7856, 0.9414, 0.7851, 0.9684, 0.7518, 0.9684, 0.587, 0.9294, 0.5901, 0.9294, 0.5901, 0.9369, 0.587, 0.9369, 0.7828, 0.9684, 0.7874, 0.9684, 0.7874, 0.9718, 0.7828, 0.9718, 0.608, 0.8949, 0.6019, 0.8959, 0.6019, 0.8938, 0.786, 0.8719, 0.825, 0.8719, 0.825, 0.9144, 0.786, 0.9144, 0.7874, 0.9684, 0.8155, 0.9684, 0.8155, 0.9718, 0.7874, 0.9718, 0.608, 0.8949, 0.608, 0.9095, 0.6019, 0.9084, 0.6019, 0.8959, 0.7856, 0.9414, 0.8214, 0.9414, 0.8177, 0.9684, 0.7851, 0.9684, 0.8155, 0.9684, 0.82, 0.9684, 0.82, 0.9718, 0.8155, 0.9718, 0.608, 0.9095, 0.6019, 0.9105, 0.6019, 0.9084, 0.5681, 0.9579, 0.5681, 0.9428, 0.5705, 0.9428, 0.5705, 0.9579, 0.82, 0.9684, 0.8481, 0.9684, 0.8481, 0.9718, 0.82, 0.9718, 0.608, 0.9095, 0.608, 0.9241, 0.6019, 0.9231, 0.6019, 0.9105, 0.8214, 0.9414, 0.8571, 0.9414, 0.8504, 0.9684, 0.8177, 0.9684, 0.8481, 0.9684, 0.8527, 0.9684, 0.8527, 0.9718, 0.8481, 0.9718, 0.608, 0.9241, 0.6019, 0.9251, 0.6019, 0.9231, 0.8638, 0.8719, 0.8833, 0.825, 0.8833, 0.9144, 0.8638, 0.9144, 0.8527, 0.9684, 0.8811, 0.9684, 0.8811, 0.9718, 0.8527, 0.9718, 0.608, 0.9241, 0.608, 0.9388, 0.6019, 0.9378, 0.6019, 0.9251, 0.8571, 0.9414, 0.8833, 0.9414, 0.8833, 0.9684, 0.8504, 0.9684, 0.7026, 0.825, 0.7456, 0.825, 0.7456, 0.8719, 0.8811, 0.9684, 0.8856, 0.9684, 0.8856, 0.9718, 0.8811, 0.9718, 0.608, 0.9388, 0.6019, 0.9399, 0.6019, 0.9378, 0.8833, 0.825, 0.9097, 0.825, 0.9097, 0.9144, 0.8833, 0.9144, 0.8856, 0.9684, 0.9222, 0.9684, 0.9222, 0.9718, 0.8856, 0.9718, 0.608, 0.9388, 0.608, 0.9572, 0.6019, 0.9562, 0.6019, 0.9399, 0.8833, 0.9414, 0.9171, 0.9414, 0.9244, 0.9684, 0.8833, 0.9684, 0.786, 0.825, 0.825, 0.825, 0.825, 0.8719, 0.786, 0.8719, 0.5118, 0.9356, 0.5149, 0.9356, 0.5149, 0.9431, 0.5118, 0.9431, 0.9222, 0.9684, 0.9267, 0.9684, 0.9267, 0.9718, 0.9222, 0.9718, 0.608, 0.9572, 0.6019, 0.9583, 0.6019, 0.9562, 0.7456, 0.825, 0.786, 0.825, 0.786, 0.8719, 0.7456, 0.8719, 0.8638, 0.825, 0.8833, 0.825, 0.8638, 0.8719, 0.9628, 0.9684, 0.9673, 0.9684, 0.9673, 0.9718, 0.9628, 0.9718, 0.608, 0.9754, 0.6019, 0.9764, 0.6019, 0.9744, 0.825, 0.825, 0.8638, 0.825, 0.8638, 0.8719, 0.825, 0.8719, 0.9171, 0.9414, 0.9543, 0.9414, 0.9651, 0.9684, 0.9244, 0.9684, 0.608, 0.9572, 0.608, 0.9754, 0.6019, 0.9744, 0.6019, 0.9583, 0.9267, 0.9684, 0.9628, 0.9684, 0.9628, 0.9718, 0.9267, 0.9718, 0.5908, 0.9383, 0.5908, 0.9784, 0.5884, 0.9784, 0.5884, 0.9383, 0.7828, 0.9718, 0.7874, 0.9718, 0.7874, 0.9885, 0.7828, 0.9885, 0.544, 0.9417, 0.5409, 0.9417, 0.5409, 0.9342, 0.544, 0.9342, 0.4752, 0.9568, 0.4783, 0.9568, 0.4783, 0.9643, 0.4752, 0.9643, 0.4708, 0.9515, 0.4677, 0.9515, 0.4677, 0.944, 0.4708, 0.944, 0.6456, 0.9718, 0.6502, 0.9718, 0.6502, 0.9885, 0.6456, 0.9885, 0.5366, 0.9451, 0.5335, 0.9451, 0.5335, 0.9376, 0.5366, 0.9376, 0.8481, 0.9718, 0.8527, 0.9718, 0.8527, 0.9885, 0.8481, 0.9885, 0.4783, 0.9554, 0.4752, 0.9554, 0.4752, 0.9479, 0.4783, 0.9479, 0.4677, 0.9351, 0.4708, 0.9351, 0.4708, 0.9426, 0.4677, 0.9426, 0.5562, 0.943, 0.5531, 0.943, 0.5531, 0.9355, 0.5562, 0.9355, 0.7496, 0.9718, 0.7541, 0.9718, 0.7541, 0.9885, 0.7496, 0.9885, 0.4633, 0.9784, 0.4602, 0.9784, 0.4602, 0.9709, 0.4633, 0.9709, 0.5796, 0.9294, 0.5827, 0.9294, 0.5827, 0.9369, 0.5796, 0.9369, 0.6813, 0.9718, 0.6858, 0.9718, 0.6858, 0.9885, 0.6813, 0.9885, 0.9222, 0.9718, 0.9267, 0.9718, 0.9267, 0.9885, 0.9222, 0.9885, 0.4708, 0.9784, 0.4677, 0.9784, 0.4677, 0.9709, 0.4708, 0.9709, 0.8155, 0.9718, 0.82, 0.9718, 0.82, 0.9885, 0.8155, 0.9885, 0.5606, 0.9355, 0.5637, 0.9355, 0.5637, 0.943, 0.5606, 0.943, 0.4783, 0.9375, 0.4752, 0.9375, 0.4752, 0.93, 0.4783, 0.93, 0.5253, 0.9359, 0.5284, 0.9359, 0.5284, 0.9434, 0.5253, 0.9434, 0.5976, 0.9369, 0.5945, 0.9369, 0.5945, 0.9294, 0.5976, 0.9294, 0.5149, 0.9622, 0.5149, 0.9784, 0.5118, 0.9784, 0.5118, 0.9622, 0.5752, 0.9369, 0.5721, 0.9369, 0.5721, 0.9294, 0.5752, 0.9294, 0.5403, 0.9784, 0.5403, 0.962, 0.5434, 0.962, 0.5434, 0.9784, 0.4932, 0.937, 0.4932, 0.9497, 0.4901, 0.9497, 0.4901, 0.937, 0.4708, 0.9694, 0.4677, 0.9694, 0.4677, 0.9619, 0.4708, 0.9619, 0.4826, 0.9784, 0.4826, 0.9658, 0.4857, 0.9658, 0.4857, 0.9784, 0.4783, 0.9464, 0.4752, 0.9464, 0.4752, 0.9389, 0.4783, 0.9389, 0.4857, 0.9377, 0.4857, 0.9502, 0.4826, 0.9502, 0.4826, 0.9377, 0.4932, 0.9655, 0.4932, 0.9784, 0.4901, 0.9784, 0.4901, 0.9655, 0.5006, 0.9652, 0.5006, 0.9784, 0.4975, 0.9784, 0.4975, 0.9652, 0.5562, 0.9445, 0.5562, 0.9579, 0.5531, 0.9579, 0.5531, 0.9445, 0.5366, 0.9466, 0.5366, 0.9605, 0.5335, 0.9605, 0.5335, 0.9466, 0.4826, 0.9362, 0.4826, 0.9315, 0.4857, 0.9315, 0.4857, 0.9362, 0.4932, 0.9336, 0.4932, 0.9355, 0.4901, 0.9355, 0.4901, 0.9336, 0.6502, 0.9885, 0.6502, 0.9718, 0.6813, 0.9718, 0.6813, 0.9885, 0.6858, 0.9885, 0.6858, 0.9718, 0.7158, 0.9718, 0.7158, 0.9885, 0.7496, 0.9885, 0.7203, 0.9885, 0.7203, 0.9718, 0.7496, 0.9718, 0.7541, 0.9885, 0.7541, 0.9718, 0.7828, 0.9718, 0.7828, 0.9885, 0.7874, 0.9885, 0.7874, 0.9718, 0.8155, 0.9718, 0.8155, 0.9885, 0.8481, 0.9885, 0.82, 0.9885, 0.82, 0.9718, 0.8481, 0.9718, 0.8527, 0.9885, 0.8527, 0.9718, 0.8811, 0.9718, 0.8811, 0.9885, 0.8856, 0.9885, 0.8856, 0.9718, 0.9222, 0.9718, 0.9222, 0.9885, 0.9628, 0.9885, 0.9267, 0.9885, 0.9267, 0.9718, 0.9628, 0.9718, 0.9673, 0.9885, 0.9673, 0.9718, 0.9716, 0.9718, 0.9716, 0.9885, 0.02208, 0.6635, 0.1453, 0.6635, 0.1453, 0.99, 0.02208, 0.99, 0.1685, 0.8, 0.3462, 0.8, 0.3462, 0.9903, 0.1685, 0.9903, 0.1685, 0.8, 0.3462, 0.8, 0.3462, 0.9903, 0.1685, 0.9903, 0.02208, 0.6635, 0.1452, 0.6635, 0.1452, 0.99, 0.02208, 0.99, 0.5284, 0.9603, 0.5284, 0.9784, 0.526, 0.9784, 0.526, 0.9603, 0.5976, 0.9383, 0.5976, 0.9784, 0.5952, 0.9784, 0.5952, 0.9383, 0.5705, 0.9594, 0.5705, 0.9784, 0.5681, 0.9784, 0.5681, 0.9594, 0.5569, 0.9594, 0.5569, 0.9784, 0.5545, 0.9784, 0.5545, 0.9594, 0.505, 0.9595, 0.505, 0.9444, 0.5074, 0.9444, 0.5074, 0.9595, 0.5409, 0.9605, 0.5409, 0.9431, 0.5434, 0.9431, 0.5434, 0.9605, 0.5192, 0.9784, 0.5192, 0.9603, 0.5217, 0.9603, 0.5217, 0.9784, 0.5773, 0.9383, 0.5773, 0.9784, 0.5748, 0.9784, 0.5748, 0.9383, 0.584, 0.9383, 0.584, 0.9784, 0.5816, 0.9784, 0.5816, 0.9383, 0.505, 0.9784, 0.505, 0.961, 0.5074, 0.961, 0.5074, 0.9784, 0.5284, 0.9449, 0.5284, 0.9588, 0.5253, 0.9588, 0.5253, 0.9449, 0.5359, 0.962, 0.5359, 0.9784, 0.5328, 0.9784, 0.5328, 0.962, 0.4783, 0.9658, 0.4783, 0.9784, 0.4752, 0.9784, 0.4752, 0.9658, 0.5637, 0.9445, 0.5637, 0.9579, 0.5606, 0.9579, 0.5606, 0.9445, 0.5149, 0.9446, 0.5149, 0.9607, 0.5118, 0.9607, 0.5118, 0.9446, 0.4857, 0.9517, 0.4857, 0.9643, 0.4826, 0.9643, 0.4826, 0.9517, 0.5006, 0.9507, 0.5006, 0.9638, 0.4975, 0.9638, 0.4975, 0.9507, 0.5006, 0.9331, 0.5006, 0.935, 0.4975, 0.935, 0.4975, 0.9331, 0.5006, 0.9365, 0.5006, 0.9492, 0.4975, 0.9492, 0.4975, 0.9365, 0.4932, 0.9512, 0.4932, 0.964, 0.4901, 0.964, 0.4901, 0.9512, 0.7874, 0.9885, 0.8155, 0.9885, 0.8155, 0.9919, 0.7874, 0.9919, 0.9222, 0.9885, 0.9267, 0.9885, 0.9267, 0.9919, 0.9222, 0.9919, 0.6813, 0.9885, 0.6858, 0.9885, 0.6858, 0.9919, 0.6813, 0.9919, 0.82, 0.9885, 0.8481, 0.9885, 0.8481, 0.9919, 0.82, 0.9919, 0.9628, 0.9885, 0.9673, 0.9885, 0.9673, 0.9919, 0.9628, 0.9919, 0.7158, 0.9885, 0.7203, 0.9885, 0.7203, 0.9919, 0.7158, 0.9919, 0.8527, 0.9885, 0.8811, 0.9885, 0.8811, 0.9919, 0.8527, 0.9919, 0.7496, 0.9885, 0.7541, 0.9885, 0.7541, 0.9919, 0.7496, 0.9919, 0.8856, 0.9885, 0.9222, 0.9885, 0.9222, 0.9919, 0.8856, 0.9919, 0.6502, 0.9885, 0.6813, 0.9885, 0.6813, 0.9919, 0.6502, 0.9919, 0.7828, 0.9885, 0.7874, 0.9885, 0.7874, 0.9919, 0.7828, 0.9919, 0.9267, 0.9885, 0.9628, 0.9885, 0.9628, 0.9919, 0.9267, 0.9919, 0.6858, 0.9885, 0.7158, 0.9885, 0.7158, 0.9919, 0.6858, 0.9919, 0.8155, 0.9885, 0.82, 0.9885, 0.82, 0.9919, 0.8155, 0.9919, 0.9673, 0.9885, 0.9716, 0.9885, 0.9716, 0.9919, 0.9673, 0.9919, 0.7203, 0.9885, 0.7496, 0.9885, 0.7496, 0.9919, 0.7203, 0.9919, 0.8481, 0.9885, 0.8527, 0.9885, 0.8527, 0.9919, 0.8481, 0.9919, 0.5149, 0.9342, 0.5118, 0.9342, 0.5118, 0.9326, 0.5149, 0.9326, 0.6456, 0.9885, 0.6456, 0.9919, 0.6456, 0.9919, 0.6456, 0.9885, 0.7541, 0.9885, 0.7828, 0.9885, 0.7828, 0.9919, 0.7541, 0.9919, 0.8811, 0.9885, 0.8856, 0.9885, 0.8856, 0.9919, 0.8811, 0.9919, 0.6456, 0.9885, 0.6502, 0.9885, 0.6502, 0.9919, 0.6456, 0.9919, 0.9097, 0.9144, 0.9435, 0.9144, 0.9543, 0.9414, 0.9171, 0.9414, 0.8833, 0.9144, 0.9097, 0.9144, 0.9171, 0.9414, 0.8833, 0.9414, 0.8638, 0.9144, 0.8833, 0.9144, 0.8833, 0.9414, 0.8571, 0.9414, 0.825, 0.9144, 0.8638, 0.9144, 0.8571, 0.9414, 0.8214, 0.9414, 0.786, 0.9144, 0.825, 0.9144, 0.8214, 0.9414, 0.7856, 0.9414, 0.7456, 0.9144, 0.786, 0.9144, 0.7856, 0.9414, 0.7487, 0.9414, 0.7026, 0.9144, 0.7456, 0.9144, 0.7487, 0.9414, 0.7103, 0.9414, 0.6689, 0.9144, 0.7026, 0.9144, 0.7103, 0.9414, 0.6762, 0.9414, 0.6352, 0.9144, 0.6689, 0.9144, 0.6762, 0.9414, 0.6352, 0.9414, 0.9435, 0.9144, 0.9716, 0.9144, 0.9716, 0.9414, 0.9543, 0.9414, 0.5459, 0.9265, 0.5459, 0.9187, 0.5564, 0.9187, 0.5564, 0.9265])
me_plane_007.materials.append(mat_paredecasa1)
me_plane_007.materials.append(mat_portas)
me_plane_007.materials.append(mat_branco)
me_plane_007.use_remesh_preserve_volume = False
me_plane_007.use_remesh_preserve_attributes = False
me_plane_007.use_mirror_vertex_groups = False
me_plane_007.update()

# ---- objects
ob_cubo_009 = bpy.data.objects.new('Cubo.009', me_cubo_009)
ob_cubo_000 = bpy.data.objects.new('Cubo.000', me_cubo_000)
ob_plane_001 = bpy.data.objects.new('Plane.001', me_plane_005)
ob_plane = bpy.data.objects.new('Plane', me_plane)
ob_casa1 = bpy.data.objects.new('Casa1', me_plane_007)

# ---- transforms, parenting, visibility, modifiers, constraints
ob_cubo_009.location = (-0.04903, 9.144e-07, 7.64)
ob_cubo_009.lineart.crease_threshold = 0.0
ob_cubo_000.location = (6.397, 0.2239, 2.306)
ob_cubo_000.scale = (1.094, 0.03008, 2.345)
ob_cubo_000.hide_viewport = True
ob_cubo_000.lineart.crease_threshold = 0.0
ob_plane_001.location = (13.45, 0.177, -0.01876)
ob_plane_001.scale = (28.92, 16.1, 25.3)
ob_plane_001.lineart.crease_threshold = 0.0
ob_plane.location = (7.887, 0.03706, 2.641)
ob_plane.lineart.crease_threshold = 0.0
ob_casa1.location = (16.53, 0.1503, 5.185)
ob_casa1.rotation_euler = (1.571, -0.0, 0.0)
ob_casa1.lineart.crease_threshold = 0.0

# ---- collection membership
col_collection_1.objects.link(ob_cubo_009)
col_collection_2.objects.link(ob_cubo_000)
col_collection_3.objects.link(ob_plane_001)
col_collection_3.objects.link(ob_plane)
col_collection_3.objects.link(ob_casa1)

# ---- scene / render settings (as saved in the file)
scene.frame_start = 1; scene.frame_end = 250; scene.frame_set(270)
scene.render.engine = 'CYCLES'
scene.render.resolution_percentage = 50
scene.render.dither_intensity = 0.0
scene.cycles.use_denoising = False
scene.cycles.samples = 128
scene.cycles.sampling_pattern = 'TABULATED_SOBOL'
scene.cycles.use_adaptive_sampling = False
scene.cycles.use_light_tree = False
scene.cycles.blur_glossy = 0.0
scene.cycles.sample_clamp_indirect = 0.0
scene.cycles.bake_type = 'ENVIRONMENT'
scene.view_settings.view_transform = 'Standard'
bpy.context.view_layer.update()

# ---- added for rendering (the .blend has no active camera): camera
cam_auto = bpy.data.cameras.new('AutoCamera')
cam_auto.lens = 50.0
cam_auto.sensor_width = 36.0
cam_auto.clip_end = 1089.01
ob_auto_camera = bpy.data.objects.new('AutoCamera', cam_auto)
scene.collection.objects.link(ob_auto_camera)
ob_auto_camera.location = (75.5053, -74.2858, 54.138)
ob_auto_camera.rotation_euler = (1.09748, -7.21219e-08, 0.694738)
scene.camera = ob_auto_camera
bpy.context.view_layer.update()

